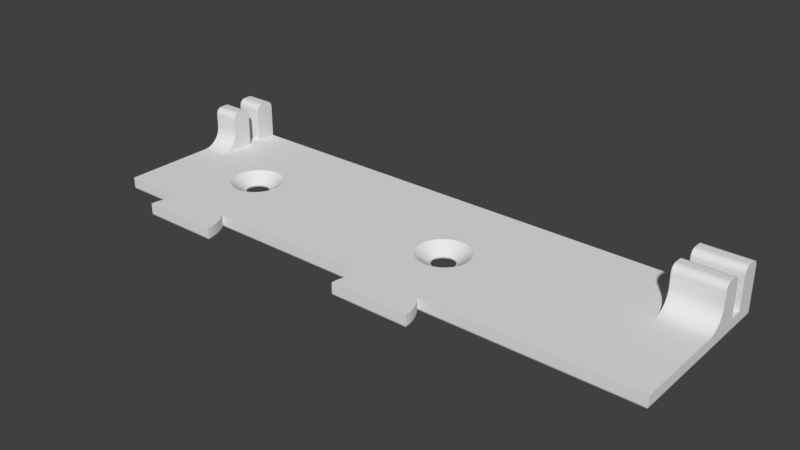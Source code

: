 # Source: arduino_support.blend  (saved by Blender 2.79.0; exported with 4.5.12 LTS)
import bpy
from mathutils import Matrix  # noqa: F401  (used for matrix-valued properties, if any)

bpy.ops.wm.read_factory_settings(use_empty=True)
scene = bpy.context.scene
scene.name = 'Scene'

# ---- collections
col_collection_20 = bpy.data.collections.new('Collection 20'); scene.collection.children.link(col_collection_20)

# ---- world
world_world = bpy.data.worlds.new('World'); scene.world = world_world
world_world.color = (0.05088, 0.05088, 0.05088)
world_world.use_sun_shadow = False
world_world.sun_shadow_jitter_overblur = 0.0
world_world.cycles.sampling_method = 'MANUAL'

# ---- meshes
me_startmodul = bpy.data.meshes.new('Startmodul')
me_startmodul.from_pydata([(51.65, 14.44, 0.5), (51.69, 14.36, 0.3706), (51.7, 14.0, 0.5), (51.72, 14.0, 0.3706), (51.69, 13.64, 0.3706), (51.78, 14.0, 0.25), (51.74, 13.63, 0.25), (51.87, 14.0, 0.1464), (51.83, 13.61, 0.1464), (51.98, 14.0, 0.06699), (51.94, 13.59, 0.06699), (52.11, 14.0, 0.01704), (52.07, 13.56, 0.01704), (52.25, 14.0, 0.0), (52.19, 13.48, 0.0), (51.57, 14.7, 0.3706), (51.48, 14.85, 0.5), (51.39, 15.01, 0.3706), (51.21, 15.21, 0.5), (51.15, 15.28, 0.3706), (50.85, 15.48, 0.5), (50.86, 15.49, 0.3706), (50.53, 15.64, 0.3706), (50.55, 15.69, 0.25), (50.19, 15.77, 0.25), (50.2, 15.86, 0.1464), (49.8, 15.86, 0.1464), (49.79, 15.97, 0.06699), (49.39, 15.88, 0.06699), (49.35, 16.01, 0.01704), (48.94, 15.83, 0.01704), (48.87, 15.95, 0.0), (48.59, 15.57, 0.01704), (48.45, 15.64, 0.0), (48.29, 15.24, 0.01704), (48.12, 15.24, 0.0), (48.07, 14.86, 0.01704), (47.88, 14.77, 0.0), (47.93, 14.44, 0.01704), (47.76, 14.26, 0.0), (47.89, 14.0, 0.01704), (47.76, 13.74, 0.0), (47.93, 13.56, 0.01704), (47.88, 13.23, 0.0), (48.07, 13.14, 0.01704), (48.12, 12.76, 0.0), (48.29, 12.76, 0.01704), (48.45, 12.36, 0.0), (48.59, 12.43, 0.01704), (48.87, 12.05, 0.0), (48.94, 12.17, 0.01704), (49.35, 11.99, 0.01704), (49.01, 12.29, 0.06699), (49.39, 12.12, 0.06699), (49.07, 12.38, 0.1464), (49.42, 12.23, 0.1464), (49.11, 12.46, 0.25), (49.45, 12.31, 0.25), (49.14, 12.51, 0.3706), (49.47, 12.36, 0.3706), (49.15, 12.52, 0.5), (49.56, 12.35, 0.5), (50.44, 15.65, 0.5), (50.18, 15.71, 0.3706), (49.81, 15.77, 0.25), (49.42, 15.77, 0.1464), (49.01, 15.71, 0.06699), (50.0, 15.7, 0.5), (49.82, 15.71, 0.3706), (49.45, 15.69, 0.25), (49.07, 15.62, 0.1464), (48.68, 15.47, 0.06699), (49.56, 15.65, 0.5), (49.47, 15.64, 0.3706), (49.11, 15.54, 0.25), (48.75, 15.39, 0.1464), (48.4, 15.16, 0.06699), (49.15, 15.48, 0.5), (49.14, 15.49, 0.3706), (48.81, 15.32, 0.25), (48.49, 15.1, 0.1464), (48.19, 14.81, 0.06699), (48.85, 15.28, 0.3706), (48.79, 15.21, 0.5), (48.61, 15.01, 0.3706), (48.52, 14.85, 0.5), (48.43, 14.7, 0.3706), (48.35, 14.44, 0.5), (48.31, 14.36, 0.3706), (48.29, 14.0, 0.5), (48.28, 14.0, 0.3706), (48.31, 13.64, 0.3706), (48.26, 13.63, 0.25), (48.38, 13.28, 0.25), (48.3, 13.24, 0.1464), (48.49, 12.9, 0.1464), (48.4, 12.84, 0.06699), (48.68, 12.53, 0.06699), (48.35, 13.56, 0.5), (48.43, 13.3, 0.3706), (48.56, 12.95, 0.25), (48.75, 12.61, 0.1464), (48.52, 13.15, 0.5), (48.61, 12.99, 0.3706), (48.81, 12.68, 0.25), (48.79, 12.79, 0.5), (48.85, 12.72, 0.3706), (49.82, 12.29, 0.3706), (50.0, 12.3, 0.5), (50.18, 12.29, 0.3706), (50.44, 12.35, 0.5), (50.53, 12.36, 0.3706), (50.85, 12.52, 0.5), (50.86, 12.51, 0.3706), (51.15, 12.72, 0.3706), (51.19, 12.68, 0.25), (51.44, 12.95, 0.25), (51.51, 12.9, 0.1464), (51.7, 13.24, 0.1464), (51.81, 13.19, 0.06699), (51.21, 12.79, 0.5), (51.39, 12.99, 0.3706), (51.62, 13.28, 0.25), (51.48, 13.15, 0.5), (51.57, 13.3, 0.3706), (51.65, 13.56, 0.5), (51.93, 13.14, 0.01704), (52.02, 12.99, 0.0), (51.71, 12.76, 0.01704), (51.73, 12.55, 0.0), (51.41, 12.43, 0.01704), (51.35, 12.19, 0.0), (51.06, 12.17, 0.01704), (50.89, 11.93, 0.0), (50.65, 11.99, 0.01704), (50.39, 11.78, 0.0), (50.22, 11.9, 0.01704), (49.87, 11.75, 0.0), (49.78, 11.9, 0.01704), (49.35, 11.84, 0.0), (49.35, 16.16, 0.0), (49.78, 16.1, 0.01704), (50.21, 15.97, 0.06699), (50.58, 15.77, 0.1464), (50.89, 15.54, 0.25), (49.87, 16.25, 0.0), (50.22, 16.1, 0.01704), (50.61, 15.88, 0.06699), (50.93, 15.62, 0.1464), (51.19, 15.32, 0.25), (50.39, 16.22, 0.0), (50.65, 16.01, 0.01704), (50.99, 15.71, 0.06699), (51.25, 15.39, 0.1464), (51.44, 15.05, 0.25), (50.89, 16.07, 0.0), (51.06, 15.83, 0.01704), (51.32, 15.47, 0.06699), (51.51, 15.1, 0.1464), (51.62, 14.72, 0.25), (51.35, 15.81, 0.0), (51.41, 15.57, 0.01704), (51.6, 15.16, 0.06699), (51.7, 14.76, 0.1464), (51.74, 14.37, 0.25), (51.73, 15.45, 0.0), (51.71, 15.24, 0.01704), (51.81, 14.81, 0.06699), (51.83, 14.39, 0.1464), (52.02, 15.01, 0.0), (51.93, 14.86, 0.01704), (51.94, 14.41, 0.06699), (52.19, 14.52, 0.0), (52.07, 14.44, 0.01704), (48.22, 14.0, 0.25), (48.26, 14.37, 0.25), (48.38, 14.72, 0.25), (48.56, 15.05, 0.25), (48.13, 14.0, 0.1464), (48.17, 14.39, 0.1464), (48.3, 14.76, 0.1464), (48.17, 13.61, 0.1464), (48.06, 13.59, 0.06699), (48.02, 14.0, 0.06699), (48.06, 14.41, 0.06699), (48.19, 13.19, 0.06699), (49.81, 12.23, 0.25), (50.19, 12.23, 0.25), (50.55, 12.31, 0.25), (50.89, 12.46, 0.25), (49.8, 12.14, 0.1464), (50.2, 12.14, 0.1464), (50.58, 12.23, 0.1464), (50.93, 12.38, 0.1464), (51.25, 12.61, 0.1464), (49.79, 12.03, 0.06699), (50.21, 12.03, 0.06699), (50.61, 12.12, 0.06699), (50.99, 12.29, 0.06699), (51.32, 12.53, 0.06699), (51.6, 12.84, 0.06699), (17.19, 14.52, 0.0), (17.26, 14.0, 0.0), (17.19, 13.48, 0.0), (17.02, 12.99, 0.0), (16.73, 12.55, 0.0), (16.35, 12.19, 0.0), (15.89, 11.93, 0.0), (15.39, 11.78, 0.0), (0.5, 0.5, 0.0), (14.87, 11.75, 0.0), (14.35, 11.84, 0.0), (13.87, 12.05, 0.0), (13.45, 12.36, 0.0), (13.12, 12.76, 0.0), (12.88, 13.23, 0.0), (12.76, 13.74, 0.0), (0.5, 24.5, 0.0), (12.76, 14.26, 0.0), (12.88, 14.77, 0.0), (13.12, 15.24, 0.0), (13.45, 15.64, 0.0), (13.87, 15.95, 0.0), (14.35, 16.16, 0.0), (11.84, 24.5, 0.0), (14.87, 16.25, 0.0), (18.16, 24.5, 0.0), (15.39, 16.22, 0.0), (15.89, 16.07, 0.0), (16.35, 15.81, 0.0), (16.73, 15.45, 0.0), (17.02, 15.01, 0.0), (46.84, 24.5, 0.0), (53.16, 24.5, 0.0), (84.5, 24.5, 0.0), (84.5, 0.5, 0.0), (53.69, 24.93, 0.0), (46.31, 24.93, 0.0), (54.17, 25.41, 0.0), (45.83, 25.41, 0.0), (54.58, 25.96, 0.0), (45.42, 25.96, 0.0), (54.92, 26.55, 0.0), (45.08, 26.55, 0.0), (55.19, 27.17, 0.0), (44.81, 27.17, 0.0), (55.37, 27.83, 0.0), (44.63, 27.83, 0.0), (55.48, 28.5, 0.0), (44.52, 28.5, 0.0), (18.69, 24.93, 0.0), (11.31, 24.93, 0.0), (19.17, 25.41, 0.0), (10.83, 25.41, 0.0), (19.58, 25.96, 0.0), (10.42, 25.96, 0.0), (19.92, 26.55, 0.0), (10.08, 26.55, 0.0), (20.19, 27.17, 0.0), (9.813, 27.17, 0.0), (20.37, 27.83, 0.0), (9.627, 27.83, 0.0), (20.48, 28.5, 0.0), (9.523, 28.5, 0.0), (16.65, 14.44, 0.5), (16.69, 14.36, 0.3706), (16.71, 14.0, 0.5), (16.72, 14.0, 0.3706), (16.69, 13.64, 0.3706), (16.78, 14.0, 0.25), (16.74, 13.63, 0.25), (16.87, 14.0, 0.1464), (16.83, 13.61, 0.1464), (16.98, 14.0, 0.06699), (16.94, 13.59, 0.06699), (17.11, 14.0, 0.01704), (17.07, 13.56, 0.01704), (16.57, 14.7, 0.3706), (16.48, 14.85, 0.5), (16.39, 15.01, 0.3706), (16.21, 15.21, 0.5), (16.15, 15.28, 0.3706), (15.85, 15.48, 0.5), (15.86, 15.49, 0.3706), (15.53, 15.64, 0.3706), (15.55, 15.69, 0.25), (15.19, 15.77, 0.25), (15.2, 15.86, 0.1464), (14.8, 15.86, 0.1464), (14.79, 15.97, 0.06699), (14.39, 15.88, 0.06699), (14.35, 16.01, 0.01704), (13.94, 15.83, 0.01704), (13.59, 15.57, 0.01704), (13.29, 15.24, 0.01704), (13.07, 14.86, 0.01704), (12.93, 14.44, 0.01704), (12.89, 14.0, 0.01704), (12.93, 13.56, 0.01704), (13.07, 13.14, 0.01704), (13.29, 12.76, 0.01704), (13.59, 12.43, 0.01704), (13.94, 12.17, 0.01704), (14.35, 11.99, 0.01704), (14.01, 12.29, 0.06699), (14.39, 12.12, 0.06699), (14.07, 12.38, 0.1464), (14.42, 12.23, 0.1464), (14.11, 12.46, 0.25), (14.45, 12.31, 0.25), (14.14, 12.51, 0.3706), (14.47, 12.36, 0.3706), (14.15, 12.52, 0.5), (14.56, 12.35, 0.5), (15.44, 15.65, 0.5), (15.18, 15.71, 0.3706), (14.81, 15.77, 0.25), (14.42, 15.77, 0.1464), (14.01, 15.71, 0.06699), (15.0, 15.7, 0.5), (14.82, 15.71, 0.3706), (14.45, 15.69, 0.25), (14.07, 15.62, 0.1464), (13.68, 15.47, 0.06699), (14.56, 15.65, 0.5), (14.47, 15.64, 0.3706), (14.11, 15.54, 0.25), (13.75, 15.39, 0.1464), (13.4, 15.16, 0.06699), (14.15, 15.48, 0.5), (14.14, 15.49, 0.3706), (13.81, 15.32, 0.25), (13.49, 15.1, 0.1464), (13.19, 14.81, 0.06699), (13.85, 15.28, 0.3706), (13.79, 15.21, 0.5), (13.61, 15.01, 0.3706), (13.52, 14.85, 0.5), (13.43, 14.7, 0.3706), (13.35, 14.44, 0.5), (13.31, 14.36, 0.3706), (13.3, 14.0, 0.5), (13.28, 14.0, 0.3706), (13.31, 13.64, 0.3706), (13.26, 13.63, 0.25), (13.38, 13.28, 0.25), (13.3, 13.24, 0.1464), (13.49, 12.9, 0.1464), (13.4, 12.84, 0.06699), (13.68, 12.53, 0.06699), (13.35, 13.56, 0.5), (13.43, 13.3, 0.3706), (13.56, 12.95, 0.25), (13.75, 12.61, 0.1464), (13.52, 13.15, 0.5), (13.61, 12.99, 0.3706), (13.81, 12.68, 0.25), (13.79, 12.79, 0.5), (13.85, 12.72, 0.3706), (14.82, 12.29, 0.3706), (15.0, 12.3, 0.5), (15.18, 12.29, 0.3706), (15.44, 12.35, 0.5), (15.53, 12.36, 0.3706), (15.85, 12.52, 0.5), (15.86, 12.51, 0.3706), (16.15, 12.72, 0.3706), (16.19, 12.68, 0.25), (16.44, 12.95, 0.25), (16.51, 12.9, 0.1464), (16.7, 13.24, 0.1464), (16.81, 13.19, 0.06699), (16.21, 12.79, 0.5), (16.39, 12.99, 0.3706), (16.62, 13.28, 0.25), (16.48, 13.15, 0.5), (16.57, 13.3, 0.3706), (16.65, 13.56, 0.5), (16.93, 13.14, 0.01704), (16.71, 12.76, 0.01704), (16.41, 12.43, 0.01704), (16.06, 12.17, 0.01704), (15.65, 11.99, 0.01704), (15.22, 11.9, 0.01704), (14.78, 11.9, 0.01704), (14.78, 16.1, 0.01704), (15.21, 15.97, 0.06699), (15.58, 15.77, 0.1464), (15.89, 15.54, 0.25), (15.22, 16.1, 0.01704), (15.61, 15.88, 0.06699), (15.93, 15.62, 0.1464), (16.19, 15.32, 0.25), (15.65, 16.01, 0.01704), (15.99, 15.71, 0.06699), (16.25, 15.39, 0.1464), (16.44, 15.05, 0.25), (16.06, 15.83, 0.01704), (16.32, 15.47, 0.06699), (16.51, 15.1, 0.1464), (16.62, 14.72, 0.25), (16.41, 15.57, 0.01704), (16.6, 15.16, 0.06699), (16.7, 14.76, 0.1464), (16.74, 14.37, 0.25), (16.71, 15.24, 0.01704), (16.81, 14.81, 0.06699), (16.83, 14.39, 0.1464), (16.93, 14.86, 0.01704), (16.94, 14.41, 0.06699), (17.07, 14.44, 0.01704), (13.22, 14.0, 0.25), (13.26, 14.37, 0.25), (13.38, 14.72, 0.25), (13.56, 15.05, 0.25), (13.13, 14.0, 0.1464), (13.17, 14.39, 0.1464), (13.3, 14.76, 0.1464), (13.17, 13.61, 0.1464), (13.06, 13.59, 0.06699), (13.02, 14.0, 0.06699), (13.06, 14.41, 0.06699), (13.19, 13.19, 0.06699), (14.81, 12.23, 0.25), (15.19, 12.23, 0.25), (15.55, 12.31, 0.25), (15.89, 12.46, 0.25), (14.8, 12.14, 0.1464), (15.2, 12.14, 0.1464), (15.58, 12.23, 0.1464), (15.93, 12.38, 0.1464), (16.25, 12.61, 0.1464), (14.79, 12.03, 0.06699), (15.21, 12.03, 0.06699), (15.61, 12.12, 0.06699), (15.99, 12.29, 0.06699), (16.32, 12.53, 0.06699), (16.6, 12.84, 0.06699), (46.83, 24.5, 9.39e-06), (33.8, 24.63, 0.01704), (36.41, 24.63, 0.01704), (36.41, 24.75, 0.06699), (39.02, 24.75, 0.06699), (39.02, 24.85, 0.1464), (41.62, 24.85, 0.1464), (41.62, 24.93, 0.25), (44.23, 24.93, 0.25), (44.23, 24.98, 0.3706), (45.61, 24.96, 0.3127), (45.57, 24.98, 0.3674), (45.55, 24.99, 0.398), (45.54, 25.0, 0.4307), (41.62, 24.98, 0.3706), (39.02, 24.98, 0.3706), (39.02, 24.93, 0.25), (36.41, 24.93, 0.25), (36.41, 24.85, 0.1464), (33.8, 24.85, 0.1464), (33.8, 24.75, 0.06699), (31.2, 24.75, 0.06699), (31.2, 24.63, 0.01704), (28.59, 24.63, 0.01704), (25.98, 24.63, 0.01704), (23.38, 24.63, 0.01704), (25.98, 24.75, 0.06699), (23.38, 24.75, 0.06699), (25.98, 24.85, 0.1464), (23.38, 24.85, 0.1464), (25.98, 24.93, 0.25), (23.38, 24.93, 0.25), (25.98, 24.98, 0.3706), (23.38, 24.98, 0.3706), (19.45, 24.99, 0.398), (20.77, 24.98, 0.3706), (19.43, 24.98, 0.3674), (19.39, 24.96, 0.3127), (20.77, 24.93, 0.25), (19.34, 24.94, 0.2654), (19.22, 24.89, 0.1893), (20.77, 24.85, 0.1464), (19.08, 24.83, 0.125), (20.77, 24.75, 0.06699), (18.9, 24.76, 0.07209), (18.68, 24.68, 0.03297), (20.77, 24.63, 0.01704), (18.44, 24.59, 0.008665), (18.17, 24.5, 9.39e-06), (19.46, 25.0, 0.4307), (31.2, 24.98, 0.3706), (28.59, 24.98, 0.3706), (28.59, 24.93, 0.25), (19.47, 25.0, 0.4648), (45.53, 25.0, 0.4648), (19.47, 25.0, 0.5), (45.53, 25.0, 0.5), (45.66, 24.94, 0.2654), (45.78, 24.89, 0.1893), (44.23, 24.85, 0.1464), (45.92, 24.83, 0.125), (44.23, 24.75, 0.06699), (46.1, 24.76, 0.07209), (46.32, 24.68, 0.03297), (44.23, 24.63, 0.01704), (46.56, 24.59, 0.008665), (28.59, 24.75, 0.06699), (28.59, 24.85, 0.1464), (39.02, 24.63, 0.01704), (41.62, 24.63, 0.01704), (41.62, 24.75, 0.06699), (31.2, 24.85, 0.1464), (33.8, 24.93, 0.25), (36.41, 24.98, 0.3706), (31.2, 24.93, 0.25), (33.8, 24.98, 0.3706), (18.84, 24.89, 0.01704), (18.92, 24.8, 0.06699), (19.46, 25.37, 0.06699), (19.54, 25.31, 0.1464), (20.0, 25.96, 0.1464), (20.07, 25.92, 0.25), (20.44, 26.64, 0.25), (20.49, 26.62, 0.3706), (20.76, 27.39, 0.3706), (20.61, 26.86, 0.5), (20.82, 27.55, 0.5), (20.93, 28.19, 0.3706), (20.96, 28.27, 0.5), (20.99, 28.99, 0.383), (21.0, 29.0, 0.4406), (19.37, 25.45, 0.01704), (19.91, 26.01, 0.06699), (20.37, 26.67, 0.1464), (20.71, 27.4, 0.25), (19.81, 26.08, 0.01704), (20.27, 26.71, 0.06699), (20.64, 27.42, 0.1464), (20.88, 28.19, 0.25), (20.97, 28.97, 0.3279), (20.16, 26.76, 0.01704), (20.54, 27.45, 0.06699), (20.8, 28.2, 0.1464), (20.89, 28.89, 0.1881), (20.95, 28.95, 0.2769), (20.42, 27.48, 0.01704), (20.7, 28.22, 0.06699), (20.82, 28.82, 0.1177), (20.58, 28.23, 0.01704), (20.66, 28.67, 0.02869), (20.74, 28.75, 0.06507), (20.48, 28.5, 9.903e-06), (21.0, 29.0, 0.5), (20.3, 26.19, 0.5), (20.11, 25.89, 0.3706), (19.6, 25.26, 0.25), (19.92, 25.57, 0.5), (19.64, 25.22, 0.3706), (14.69, 28.63, 0.01704), (17.53, 28.63, 0.01704), (17.53, 28.75, 0.06699), (20.38, 28.75, 0.06699), (17.53, 28.85, 0.1464), (14.69, 28.75, 0.06699), (14.69, 28.85, 0.1464), (11.84, 28.75, 0.06699), (11.84, 28.85, 0.1464), (9.18, 28.82, 0.1177), (9.11, 28.89, 0.1881), (11.84, 28.63, 0.01704), (9.519, 28.5, 9.903e-06), (9.343, 28.67, 0.02869), (9.259, 28.75, 0.06507), (11.84, 28.93, 0.25), (9.053, 28.95, 0.2769), (9.031, 28.97, 0.3279), (11.84, 28.98, 0.3706), (9.014, 28.99, 0.383), (9.004, 29.0, 0.4406), (9.0, 29.0, 0.5), (14.69, 28.98, 0.3706), (17.53, 28.98, 0.3706), (20.38, 28.98, 0.3706), (20.38, 28.93, 0.25), (17.53, 28.93, 0.25), (14.69, 28.93, 0.25), (20.38, 28.85, 0.1464), (20.38, 28.63, 0.01704), (9.423, 28.23, 0.01704), (9.304, 28.22, 0.06699), (9.201, 28.2, 0.1464), (9.122, 28.19, 0.25), (9.073, 28.19, 0.3706), (9.044, 28.27, 0.5), (9.177, 27.55, 0.5), (9.239, 27.39, 0.3706), (9.395, 26.86, 0.5), (9.512, 26.62, 0.3706), (9.696, 26.19, 0.5), (9.888, 25.89, 0.3706), (10.08, 25.57, 0.5), (10.36, 25.22, 0.3706), (10.53, 25.0, 0.5), (10.53, 25.0, 0.4648), (10.54, 25.0, 0.4307), (10.55, 24.99, 0.398), (10.57, 24.98, 0.3674), (10.61, 24.96, 0.3127), (10.4, 25.26, 0.25), (10.66, 24.94, 0.2654), (10.78, 24.89, 0.1893), (10.46, 25.31, 0.1464), (10.92, 24.83, 0.125), (10.54, 25.37, 0.06699), (11.08, 24.8, 0.06699), (10.63, 25.45, 0.01704), (11.16, 24.89, 0.01704), (9.579, 27.48, 0.01704), (9.837, 26.76, 0.01704), (10.19, 26.08, 0.01704), (11.83, 24.5, 9.39e-06), (11.56, 24.59, 0.008665), (11.32, 24.68, 0.03297), (11.1, 24.76, 0.07209), (9.463, 27.45, 0.06699), (9.726, 26.71, 0.06699), (10.09, 26.01, 0.06699), (9.364, 27.42, 0.1464), (9.631, 26.67, 0.1464), (9.999, 25.96, 0.1464), (9.287, 27.4, 0.25), (9.558, 26.64, 0.25), (9.931, 25.92, 0.25), (5.303, 24.63, 0.01704), (7.954, 24.63, 0.01704), (7.954, 24.75, 0.06699), (10.61, 24.75, 0.06699), (2.651, 24.63, 0.01704), (0.4025, 24.6, 0.009607), (0.3087, 24.69, 0.03806), (2.651, 24.75, 0.06699), (0.2222, 24.78, 0.08427), (2.651, 24.85, 0.1464), (0.1464, 24.85, 0.1464), (0.08427, 24.92, 0.2222), (2.651, 24.93, 0.25), (0.03806, 24.96, 0.3087), (2.651, 24.98, 0.3706), (0.009607, 24.99, 0.4025), (5.303, 24.98, 0.3706), (7.954, 24.98, 0.3706), (0.002408, 25.0, 0.451), (0.0, 25.0, 0.5), (7.954, 24.93, 0.25), (5.303, 24.93, 0.25), (5.303, 24.85, 0.1464), (10.61, 24.93, 0.25), (10.61, 24.85, 0.1464), (7.954, 24.85, 0.1464), (10.61, 24.63, 0.01704), (5.303, 24.75, 0.06699), (0.0, 0.0, 0.5), (0.002408, 0.002408, 0.451), (0.01704, 11.11, 0.3706), (0.01704, 8.333, 0.3706), (0.06699, 8.333, 0.25), (0.06699, 5.556, 0.25), (0.1464, 5.556, 0.1464), (0.1464, 2.778, 0.1464), (0.25, 2.778, 0.06699), (0.2222, 0.2222, 0.08427), (0.3087, 0.3087, 0.03806), (0.3706, 2.778, 0.01704), (0.4025, 0.4025, 0.009607), (0.3706, 5.556, 0.01704), (0.3706, 8.333, 0.01704), (0.25, 8.333, 0.06699), (0.25, 11.11, 0.06699), (0.1464, 11.11, 0.1464), (0.1464, 13.89, 0.1464), (0.06699, 13.89, 0.25), (0.06699, 16.67, 0.25), (0.01704, 16.67, 0.3706), (0.01704, 19.44, 0.3706), (0.01704, 22.22, 0.3706), (0.06699, 22.22, 0.25), (0.06699, 19.44, 0.25), (0.1464, 19.44, 0.1464), (0.1464, 16.67, 0.1464), (0.25, 16.67, 0.06699), (0.25, 13.89, 0.06699), (0.3706, 13.89, 0.01704), (0.3706, 11.11, 0.01704), (0.1464, 22.22, 0.1464), (0.25, 19.44, 0.06699), (0.3706, 16.67, 0.01704), (0.25, 22.22, 0.06699), (0.3706, 22.22, 0.01704), (0.3706, 19.44, 0.01704), (0.1464, 0.1464, 0.1464), (0.08427, 0.08427, 0.2222), (0.06699, 2.778, 0.25), (0.03806, 0.03806, 0.3087), (0.01704, 2.778, 0.3706), (0.009607, 0.009607, 0.4025), (0.01704, 13.89, 0.3706), (0.06699, 11.11, 0.25), (0.01704, 5.556, 0.3706), (0.1464, 8.333, 0.1464), (0.25, 5.556, 0.06699), (86.0, 0.0, 0.5), (86.0, 0.002408, 0.451), (46.61, 0.01704, 0.3706), (49.35, 0.01704, 0.3706), (49.35, 0.06699, 0.25), (52.1, 0.06699, 0.25), (52.1, 0.1464, 0.1464), (54.84, 0.1464, 0.1464), (54.84, 0.25, 0.06699), (57.58, 0.25, 0.06699), (57.58, 0.3706, 0.01704), (60.32, 0.3706, 0.01704), (63.06, 0.3706, 0.01704), (65.81, 0.3706, 0.01704), (63.06, 0.25, 0.06699), (65.81, 0.25, 0.06699), (63.06, 0.1464, 0.1464), (65.81, 0.1464, 0.1464), (63.06, 0.06699, 0.25), (65.81, 0.06699, 0.25), (63.06, 0.01704, 0.3706), (65.81, 0.01704, 0.3706), (68.55, 0.01704, 0.3706), (71.29, 0.01704, 0.3706), (71.29, 0.06699, 0.25), (74.03, 0.06699, 0.25), (74.03, 0.1464, 0.1464), (76.77, 0.1464, 0.1464), (76.77, 0.25, 0.06699), (79.52, 0.25, 0.06699), (79.52, 0.3706, 0.01704), (82.26, 0.3706, 0.01704), (85.6, 0.4025, 0.009607), (2.742, 0.01704, 0.3706), (5.484, 0.01704, 0.3706), (8.226, 0.01704, 0.3706), (8.226, 0.06699, 0.25), (10.97, 0.06699, 0.25), (10.97, 0.1464, 0.1464), (13.71, 0.1464, 0.1464), (13.71, 0.25, 0.06699), (16.45, 0.25, 0.06699), (16.45, 0.3706, 0.01704), (19.19, 0.3706, 0.01704), (21.94, 0.3706, 0.01704), (24.68, 0.3706, 0.01704), (21.94, 0.25, 0.06699), (24.68, 0.25, 0.06699), (21.94, 0.1464, 0.1464), (24.68, 0.1464, 0.1464), (21.94, 0.06699, 0.25), (24.68, 0.06699, 0.25), (21.94, 0.01704, 0.3706), (24.68, 0.01704, 0.3706), (27.42, 0.01704, 0.3706), (30.16, 0.01704, 0.3706), (30.16, 0.06699, 0.25), (32.9, 0.06699, 0.25), (32.9, 0.1464, 0.1464), (35.65, 0.1464, 0.1464), (35.65, 0.25, 0.06699), (38.39, 0.25, 0.06699), (38.39, 0.3706, 0.01704), (41.13, 0.3706, 0.01704), (43.87, 0.3706, 0.01704), (46.61, 0.3706, 0.01704), (43.87, 0.25, 0.06699), (46.61, 0.25, 0.06699), (43.87, 0.1464, 0.1464), (46.61, 0.1464, 0.1464), (43.87, 0.06699, 0.25), (46.61, 0.06699, 0.25), (43.87, 0.01704, 0.3706), (2.742, 0.06699, 0.25), (2.742, 0.1464, 0.1464), (2.742, 0.25, 0.06699), (2.742, 0.3706, 0.01704), (5.484, 0.3706, 0.01704), (8.226, 0.3706, 0.01704), (5.484, 0.25, 0.06699), (8.226, 0.25, 0.06699), (5.484, 0.1464, 0.1464), (8.226, 0.1464, 0.1464), (5.484, 0.06699, 0.25), (27.42, 0.3706, 0.01704), (84.69, 0.3087, 0.03806), (82.26, 0.25, 0.06699), (79.52, 0.1464, 0.1464), (76.77, 0.06699, 0.25), (74.03, 0.01704, 0.3706), (85.78, 0.2222, 0.08427), (82.26, 0.1464, 0.1464), (79.52, 0.06699, 0.25), (76.77, 0.01704, 0.3706), (85.85, 0.1464, 0.1464), (85.92, 0.08427, 0.2222), (82.26, 0.06699, 0.25), (85.96, 0.03806, 0.3087), (82.26, 0.01704, 0.3706), (85.99, 0.009607, 0.4025), (10.97, 0.01704, 0.3706), (13.71, 0.01704, 0.3706), (16.45, 0.01704, 0.3706), (16.45, 0.06699, 0.25), (19.19, 0.06699, 0.25), (19.19, 0.1464, 0.1464), (13.71, 0.06699, 0.25), (19.19, 0.01704, 0.3706), (27.42, 0.06699, 0.25), (27.42, 0.1464, 0.1464), (27.42, 0.25, 0.06699), (32.9, 0.01704, 0.3706), (35.65, 0.01704, 0.3706), (38.39, 0.01704, 0.3706), (38.39, 0.06699, 0.25), (41.13, 0.06699, 0.25), (41.13, 0.1464, 0.1464), (35.65, 0.06699, 0.25), (41.13, 0.01704, 0.3706), (52.1, 0.01704, 0.3706), (54.84, 0.01704, 0.3706), (57.58, 0.01704, 0.3706), (57.58, 0.06699, 0.25), (60.32, 0.06699, 0.25), (60.32, 0.1464, 0.1464), (54.84, 0.06699, 0.25), (60.32, 0.01704, 0.3706), (68.55, 0.06699, 0.25), (68.55, 0.1464, 0.1464), (68.55, 0.25, 0.06699), (68.55, 0.3706, 0.01704), (79.52, 0.01704, 0.3706), (16.45, 0.1464, 0.1464), (30.16, 0.1464, 0.1464), (32.9, 0.25, 0.06699), (35.65, 0.3706, 0.01704), (38.39, 0.1464, 0.1464), (49.35, 0.1464, 0.1464), (49.35, 0.25, 0.06699), (49.35, 0.3706, 0.01704), (57.58, 0.1464, 0.1464), (71.29, 0.1464, 0.1464), (74.03, 0.25, 0.06699), (76.77, 0.3706, 0.01704), (10.97, 0.25, 0.06699), (10.97, 0.3706, 0.01704), (19.19, 0.25, 0.06699), (30.16, 0.25, 0.06699), (30.16, 0.3706, 0.01704), (41.13, 0.25, 0.06699), (52.1, 0.25, 0.06699), (54.84, 0.3706, 0.01704), (60.32, 0.25, 0.06699), (71.29, 0.25, 0.06699), (71.29, 0.3706, 0.01704), (13.71, 0.3706, 0.01704), (32.9, 0.3706, 0.01704), (52.1, 0.3706, 0.01704), (74.03, 0.3706, 0.01704), (86.0, 25.0, 0.5), (86.0, 25.0, 0.451), (85.98, 13.89, 0.3706), (85.98, 16.67, 0.3706), (85.93, 16.67, 0.25), (85.93, 19.44, 0.25), (85.85, 19.44, 0.1464), (85.85, 22.22, 0.1464), (85.75, 22.22, 0.06699), (85.78, 24.78, 0.08427), (85.69, 24.69, 0.03806), (85.63, 22.22, 0.01704), (85.6, 24.6, 0.009607), (85.63, 19.44, 0.01704), (85.63, 16.67, 0.01704), (85.75, 16.67, 0.06699), (85.75, 13.89, 0.06699), (85.85, 13.89, 0.1464), (85.85, 11.11, 0.1464), (85.93, 11.11, 0.25), (85.93, 8.333, 0.25), (85.98, 8.333, 0.3706), (85.98, 5.556, 0.3706), (85.98, 2.778, 0.3706), (85.93, 2.778, 0.25), (85.93, 5.556, 0.25), (85.85, 5.556, 0.1464), (85.85, 8.333, 0.1464), (85.75, 8.333, 0.06699), (85.75, 11.11, 0.06699), (85.63, 11.11, 0.01704), (85.63, 13.89, 0.01704), (85.85, 2.778, 0.1464), (85.75, 5.556, 0.06699), (85.63, 8.333, 0.01704), (85.75, 2.778, 0.06699), (85.63, 2.778, 0.01704), (85.63, 5.556, 0.01704), (85.85, 24.85, 0.1464), (85.92, 24.92, 0.2222), (85.93, 22.22, 0.25), (85.96, 24.96, 0.3087), (85.98, 22.22, 0.3706), (85.99, 24.99, 0.4025), (85.98, 11.11, 0.3706), (85.93, 13.89, 0.25), (85.98, 19.44, 0.3706), (85.85, 16.67, 0.1464), (85.75, 19.44, 0.06699), (54.47, 25.0, 0.5), (54.47, 25.0, 0.4648), (54.46, 25.0, 0.4307), (66.43, 24.98, 0.3706), (63.77, 24.98, 0.3706), (63.77, 24.93, 0.25), (61.12, 24.93, 0.25), (61.12, 24.85, 0.1464), (58.47, 24.85, 0.1464), (58.47, 24.75, 0.06699), (55.82, 24.75, 0.06699), (55.82, 24.63, 0.01704), (53.68, 24.68, 0.03297), (53.44, 24.59, 0.008665), (53.17, 24.5, 9.39e-06), (58.47, 24.63, 0.01704), (61.12, 24.63, 0.01704), (61.12, 24.75, 0.06699), (63.77, 24.75, 0.06699), (63.77, 24.85, 0.1464), (66.43, 24.85, 0.1464), (66.43, 24.93, 0.25), (69.08, 24.93, 0.25), (69.08, 24.98, 0.3706), (71.73, 24.98, 0.3706), (74.39, 24.98, 0.3706), (77.04, 24.98, 0.3706), (74.39, 24.93, 0.25), (77.04, 24.93, 0.25), (74.39, 24.85, 0.1464), (77.04, 24.85, 0.1464), (74.39, 24.75, 0.06699), (77.04, 24.75, 0.06699), (74.39, 24.63, 0.01704), (77.04, 24.63, 0.01704), (79.69, 24.63, 0.01704), (82.35, 24.63, 0.01704), (82.35, 24.75, 0.06699), (82.35, 24.85, 0.1464), (82.35, 24.93, 0.25), (82.35, 24.98, 0.3706), (79.69, 24.98, 0.3706), (53.9, 24.76, 0.07209), (54.08, 24.83, 0.125), (55.82, 24.85, 0.1464), (54.22, 24.89, 0.1893), (55.82, 24.93, 0.25), (54.34, 24.94, 0.2654), (54.39, 24.96, 0.3127), (55.82, 24.98, 0.3706), (54.43, 24.98, 0.3674), (54.45, 24.99, 0.398), (61.12, 24.98, 0.3706), (58.47, 24.98, 0.3706), (58.47, 24.93, 0.25), (79.69, 24.93, 0.25), (79.69, 24.85, 0.1464), (79.69, 24.75, 0.06699), (71.73, 24.93, 0.25), (71.73, 24.85, 0.1464), (71.73, 24.75, 0.06699), (71.73, 24.63, 0.01704), (69.08, 24.85, 0.1464), (66.43, 24.75, 0.06699), (63.77, 24.63, 0.01704), (69.08, 24.75, 0.06699), (69.08, 24.63, 0.01704), (66.43, 24.63, 0.01704), (56.0, 29.0, 0.5), (55.96, 28.27, 0.5), (56.0, 29.0, 0.4406), (55.99, 28.99, 0.383), (55.93, 28.19, 0.3706), (55.97, 28.97, 0.3279), (55.88, 28.19, 0.25), (55.95, 28.95, 0.2769), (55.89, 28.89, 0.1881), (55.8, 28.2, 0.1464), (55.82, 28.82, 0.1177), (55.7, 28.22, 0.06699), (55.74, 28.75, 0.06507), (55.66, 28.67, 0.02869), (55.58, 28.23, 0.01704), (55.48, 28.5, 9.903e-06), (55.82, 27.55, 0.5), (55.76, 27.39, 0.3706), (55.71, 27.4, 0.25), (55.44, 26.64, 0.25), (55.37, 26.67, 0.1464), (55.0, 25.96, 0.1464), (54.91, 26.01, 0.06699), (54.46, 25.37, 0.06699), (54.37, 25.45, 0.01704), (53.84, 24.89, 0.01704), (55.61, 26.86, 0.5), (55.49, 26.62, 0.3706), (55.07, 25.92, 0.25), (54.54, 25.31, 0.1464), (53.92, 24.8, 0.06699), (55.3, 26.19, 0.5), (55.11, 25.89, 0.3706), (54.6, 25.26, 0.25), (54.92, 25.57, 0.5), (54.64, 25.22, 0.3706), (54.81, 26.08, 0.01704), (55.27, 26.71, 0.06699), (55.64, 27.42, 0.1464), (55.16, 26.76, 0.01704), (55.54, 27.45, 0.06699), (55.42, 27.48, 0.01704), (44.0, 29.0, 0.5), (44.0, 29.0, 0.4406), (48.8, 28.98, 0.3706), (46.4, 28.98, 0.3706), (46.4, 28.93, 0.25), (44.03, 28.97, 0.3279), (44.05, 28.95, 0.2769), (44.11, 28.89, 0.1881), (46.4, 28.85, 0.1464), (44.18, 28.82, 0.1177), (46.4, 28.75, 0.06699), (44.26, 28.75, 0.06507), (44.34, 28.67, 0.02869), (46.4, 28.63, 0.01704), (44.52, 28.5, 9.903e-06), (48.8, 28.63, 0.01704), (51.2, 28.63, 0.01704), (51.2, 28.75, 0.06699), (53.6, 28.75, 0.06699), (53.6, 28.85, 0.1464), (53.6, 28.93, 0.25), (53.6, 28.98, 0.3706), (51.2, 28.98, 0.3706), (48.8, 28.93, 0.25), (53.6, 28.63, 0.01704), (44.01, 28.99, 0.383), (51.2, 28.93, 0.25), (51.2, 28.85, 0.1464), (48.8, 28.85, 0.1464), (48.8, 28.75, 0.06699), (45.36, 25.22, 0.3706), (45.08, 25.57, 0.5), (44.89, 25.89, 0.3706), (44.7, 26.19, 0.5), (44.51, 26.62, 0.3706), (44.39, 26.86, 0.5), (44.24, 27.39, 0.3706), (44.18, 27.55, 0.5), (44.07, 28.19, 0.3706), (44.04, 28.27, 0.5), (44.12, 28.19, 0.25), (44.2, 28.2, 0.1464), (44.3, 28.22, 0.06699), (44.42, 28.23, 0.01704), (44.58, 27.48, 0.01704), (44.84, 26.76, 0.01704), (45.19, 26.08, 0.01704), (45.63, 25.45, 0.01704), (46.16, 24.89, 0.01704), (46.08, 24.8, 0.06699), (45.54, 25.37, 0.06699), (45.09, 26.01, 0.06699), (44.73, 26.71, 0.06699), (44.46, 27.45, 0.06699), (45.46, 25.31, 0.1464), (45.0, 25.96, 0.1464), (44.63, 26.67, 0.1464), (44.36, 27.42, 0.1464), (45.4, 25.26, 0.25), (44.93, 25.92, 0.25), (44.56, 26.64, 0.25), (44.29, 27.4, 0.25), (86.0, 25.0, 2.0), (54.47, 25.0, 2.0), (54.92, 25.57, 2.0), (55.3, 26.19, 2.0), (55.61, 26.86, 2.0), (55.82, 27.55, 2.0), (55.96, 28.27, 2.0), (56.0, 29.0, 2.0), (44.0, 29.0, 2.0), (44.04, 28.27, 2.0), (44.18, 27.55, 2.0), (44.39, 26.86, 2.0), (44.7, 26.19, 2.0), (45.08, 25.57, 2.0), (45.53, 25.0, 2.0), (19.47, 25.0, 2.0), (18.84, 13.3, 2.0), (18.91, 14.0, 2.0), (18.84, 14.7, 2.0), (18.66, 12.63, 2.0), (18.35, 12.0, 2.0), (17.94, 11.43, 2.0), (17.43, 10.95, 2.0), (16.85, 10.56, 2.0), (16.21, 10.29, 2.0), (15.52, 10.13, 2.0), (14.82, 10.1, 2.0), (14.13, 10.19, 2.0), (13.47, 10.41, 2.0), (12.85, 10.74, 2.0), (12.3, 11.18, 2.0), (11.84, 11.7, 2.0), (11.48, 12.31, 2.0), (11.24, 12.96, 2.0), (11.11, 13.65, 2.0), (11.11, 14.35, 2.0), (11.24, 15.04, 2.0), (11.48, 15.69, 2.0), (11.84, 16.3, 2.0), (12.3, 16.82, 2.0), (12.85, 17.26, 2.0), (13.47, 17.59, 2.0), (14.13, 17.81, 2.0), (14.82, 17.9, 2.0), (15.52, 17.87, 2.0), (16.21, 17.71, 2.0), (16.85, 17.44, 2.0), (17.43, 17.05, 2.0), (17.94, 16.57, 2.0), (18.35, 16.0, 2.0), (18.66, 15.37, 2.0), (53.84, 14.7, 2.0), (53.9, 14.0, 2.0), (86.0, 11.0, 2.0), (53.84, 13.3, 2.0), (79.0, 11.0, 2.0), (53.66, 12.63, 2.0), (53.35, 12.0, 2.0), (52.94, 11.43, 2.0), (52.43, 10.95, 2.0), (51.85, 10.56, 2.0), (51.21, 10.29, 2.0), (50.52, 10.13, 2.0), (79.0, 5.0, 2.0), (49.82, 10.1, 2.0), (49.13, 10.19, 2.0), (48.47, 10.41, 2.0), (4.0, 5.0, 2.0), (79.0, 3.0, 2.0), (86.0, 3.0, 2.0), (47.85, 10.74, 2.0), (47.3, 11.18, 2.0), (46.84, 11.7, 2.0), (46.48, 12.31, 2.0), (46.24, 12.96, 2.0), (46.11, 13.65, 2.0), (46.11, 14.35, 2.0), (46.24, 15.04, 2.0), (46.48, 15.69, 2.0), (46.84, 16.3, 2.0), (47.3, 16.82, 2.0), (47.85, 17.26, 2.0), (10.53, 25.0, 2.0), (0.0, 25.0, 2.0), (0.0, 11.0, 2.0), (4.0, 11.0, 2.0), (48.47, 17.59, 2.0), (49.13, 17.81, 2.0), (49.82, 17.9, 2.0), (50.52, 17.87, 2.0), (51.21, 17.71, 2.0), (51.85, 17.44, 2.0), (52.43, 17.05, 2.0), (52.94, 16.57, 2.0), (53.35, 16.0, 2.0), (86.0, 5.0, 2.0), (53.66, 15.37, 2.0), (4.0, 3.0, 2.0), (0.0, 5.0, 2.0), (0.0, 3.0, 2.0), (4.0, 0.0, 2.0), (79.0, 0.0, 2.0), (86.0, 0.0, 2.0), (10.08, 25.57, 2.0), (19.92, 25.57, 2.0), (9.696, 26.19, 2.0), (20.3, 26.19, 2.0), (9.395, 26.86, 2.0), (20.61, 26.86, 2.0), (9.177, 27.55, 2.0), (20.82, 27.55, 2.0), (9.044, 28.27, 2.0), (20.96, 28.27, 2.0), (9.0, 29.0, 2.0), (21.0, 29.0, 2.0), (86.0, 8.0, 7.0), (79.0, 8.0, 7.0), (82.5, 7.966, 7.259), (79.0, 7.966, 7.259), (82.5, 7.866, 7.5), (79.0, 7.866, 7.5), (82.5, 7.707, 7.707), (79.0, 7.707, 7.707), (82.5, 7.5, 7.866), (79.0, 7.5, 7.866), (82.5, 7.259, 7.966), (79.0, 7.259, 7.966), (79.0, 7.0, 8.0), (86.0, 7.0, 8.0), (86.0, 7.259, 7.966), (86.0, 7.5, 7.866), (86.0, 7.707, 7.707), (86.0, 7.866, 7.5), (86.0, 7.966, 7.259), (86.0, 6.0, 8.0), (86.0, 5.0, 7.0), (86.0, 5.034, 7.259), (86.0, 5.134, 7.5), (86.0, 5.293, 7.707), (86.0, 5.5, 7.866), (86.0, 5.741, 7.966), (86.0, 8.046, 4.479), (86.0, 8.0, 5.0), (86.0, 10.48, 2.046), (86.0, 9.974, 2.181), (86.0, 9.5, 2.402), (86.0, 9.072, 2.702), (86.0, 8.702, 3.072), (86.0, 8.402, 3.5), (86.0, 8.181, 3.974), (79.0, 6.0, 8.0), (79.0, 5.0, 7.0), (82.5, 5.034, 7.259), (82.5, 5.134, 7.5), (82.5, 5.293, 7.707), (82.5, 5.5, 7.866), (82.5, 5.741, 7.966), (79.0, 5.741, 7.966), (79.0, 5.5, 7.866), (79.0, 5.293, 7.707), (79.0, 5.134, 7.5), (79.0, 5.034, 7.259), (86.0, 3.0, 7.0), (79.0, 3.0, 7.0), (82.5, 2.966, 7.259), (79.0, 2.966, 7.259), (82.5, 2.866, 7.5), (79.0, 2.866, 7.5), (82.5, 2.707, 7.707), (79.0, 2.707, 7.707), (82.5, 2.5, 7.866), (79.0, 2.5, 7.866), (82.5, 2.259, 7.966), (79.0, 2.259, 7.966), (79.0, 2.0, 8.0), (86.0, 2.0, 8.0), (86.0, 2.259, 7.966), (86.0, 2.5, 7.866), (86.0, 2.707, 7.707), (86.0, 2.866, 7.5), (86.0, 2.966, 7.259), (86.0, 1.0, 8.0), (79.0, 1.0, 8.0), (79.0, 0.0, 7.0), (79.0, 0.7412, 7.966), (79.0, 0.5, 7.866), (79.0, 0.2929, 7.707), (79.0, 0.134, 7.5), (79.0, 0.03407, 7.259), (86.0, 0.0, 7.0), (80.29, 0.03407, 7.259), (86.0, 0.03407, 7.259), (80.29, 0.134, 7.5), (86.0, 0.134, 7.5), (80.29, 0.2929, 7.707), (86.0, 0.2929, 7.707), (80.29, 0.5, 7.866), (86.0, 0.5, 7.866), (80.29, 0.7412, 7.966), (86.0, 0.7412, 7.966), (0.0, 0.0, 7.0), (4.0, 0.0, 7.0), (4.0, 1.0, 8.0), (0.0, 1.0, 8.0), (1.5, 0.7412, 7.966), (0.0, 0.7412, 7.966), (1.5, 0.5, 7.866), (0.0, 0.5, 7.866), (1.5, 0.2929, 7.707), (0.0, 0.2929, 7.707), (1.5, 0.134, 7.5), (0.0, 0.134, 7.5), (1.5, 0.03407, 7.259), (0.0, 0.03407, 7.259), (4.0, 0.03407, 7.259), (4.0, 0.134, 7.5), (4.0, 0.2929, 7.707), (4.0, 0.5, 7.866), (4.0, 0.7412, 7.966), (0.0, 10.48, 2.046), (0.0, 9.974, 2.181), (0.0, 9.5, 2.402), (0.0, 9.072, 2.702), (0.0, 8.702, 3.072), (0.0, 8.402, 3.5), (0.0, 8.181, 3.974), (0.0, 8.046, 4.479), (0.0, 5.0, 7.0), (0.0, 8.0, 5.0), (0.0, 8.0, 7.0), (0.0, 7.966, 7.259), (0.0, 5.034, 7.259), (0.0, 7.866, 7.5), (0.0, 5.134, 7.5), (0.0, 7.707, 7.707), (0.0, 5.293, 7.707), (0.0, 7.5, 7.866), (0.0, 5.5, 7.866), (0.0, 7.0, 8.0), (0.0, 6.0, 8.0), (0.0, 5.741, 7.966), (0.0, 3.0, 7.0), (0.0, 2.966, 7.259), (0.0, 2.866, 7.5), (0.0, 2.707, 7.707), (0.0, 2.5, 7.866), (0.0, 2.0, 8.0), (0.0, 2.259, 7.966), (0.0, 7.259, 7.966), (4.0, 2.0, 8.0), (4.0, 3.0, 7.0), (1.5, 2.966, 7.259), (1.5, 2.866, 7.5), (1.5, 2.707, 7.707), (1.5, 2.5, 7.866), (1.5, 2.259, 7.966), (4.0, 2.259, 7.966), (4.0, 2.5, 7.866), (4.0, 2.707, 7.707), (4.0, 2.866, 7.5), (4.0, 2.966, 7.259), (4.0, 5.0, 7.0), (2.0, 5.034, 7.259), (4.0, 5.034, 7.259), (2.0, 5.134, 7.5), (4.0, 5.134, 7.5), (1.5, 5.293, 7.707), (4.0, 5.293, 7.707), (1.5, 5.5, 7.866), (4.0, 5.5, 7.866), (1.5, 5.741, 7.966), (4.0, 5.741, 7.966), (4.0, 6.0, 8.0), (4.0, 7.0, 8.0), (4.0, 8.0, 7.0), (4.0, 8.0, 5.0), (4.0, 8.046, 4.479), (4.0, 8.181, 3.974), (4.0, 8.402, 3.5), (4.0, 8.702, 3.072), (4.0, 9.072, 2.702), (4.0, 9.5, 2.402), (4.0, 9.974, 2.181), (4.0, 10.48, 2.046), (4.0, 7.966, 7.259), (4.0, 7.866, 7.5), (4.0, 7.707, 7.707), (4.0, 7.5, 7.866), (4.0, 7.259, 7.966), (1.5, 7.966, 7.259), (1.5, 7.866, 7.5), (1.5, 7.707, 7.707), (1.5, 7.5, 7.866), (1.5, 7.259, 7.966), (79.0, 10.48, 2.046), (79.0, 9.974, 2.181), (79.0, 9.5, 2.402), (79.0, 9.072, 2.702), (79.0, 8.702, 3.072), (79.0, 8.402, 3.5), (79.0, 8.181, 3.974), (79.0, 8.046, 4.479), (79.0, 8.0, 5.0), (81.53, 5.0, 5.241), (81.5, 5.0, 5.5), (81.53, 5.0, 5.759), (81.63, 5.0, 6.0), (81.79, 5.0, 6.207), (82.0, 5.0, 6.366), (82.24, 5.0, 6.466), (82.5, 5.0, 6.5), (82.76, 5.0, 6.466), (83.0, 5.0, 6.366), (83.21, 5.0, 6.207), (83.37, 5.0, 6.0), (83.47, 5.0, 5.759), (83.5, 5.0, 5.5), (83.47, 5.0, 5.241), (83.37, 5.0, 5.0), (83.21, 5.0, 4.793), (83.0, 5.0, 4.634), (82.76, 5.0, 4.534), (82.5, 5.0, 4.5), (82.24, 5.0, 4.534), (82.0, 5.0, 4.634), (81.79, 5.0, 4.793), (81.63, 5.0, 5.0), (1.034, 5.0, 5.241), (1.188, 4.793, 5.282), (1.0, 5.0, 5.5), (1.159, 4.793, 5.5), (1.034, 5.0, 5.759), (1.188, 4.793, 5.718), (1.134, 5.0, 6.0), (1.272, 4.793, 5.921), (1.293, 5.0, 6.207), (1.405, 4.793, 6.095), (1.5, 5.0, 6.366), (1.579, 4.793, 6.228), (1.741, 5.0, 6.466), (1.782, 4.793, 6.312), (2.0, 5.0, 6.5), (2.0, 4.793, 6.341), (2.259, 5.0, 6.466), (2.218, 4.793, 6.312), (2.5, 5.0, 6.366), (2.421, 4.793, 6.228), (2.707, 5.0, 6.207), (2.595, 4.793, 6.095), (2.866, 5.0, 6.0), (2.728, 4.793, 5.921), (2.966, 5.0, 5.759), (2.812, 4.793, 5.718), (3.0, 5.0, 5.5), (2.841, 4.793, 5.5), (2.966, 5.0, 5.241), (2.812, 4.793, 5.282), (2.866, 5.0, 5.0), (2.728, 4.793, 5.079), (2.707, 5.0, 4.793), (2.595, 4.793, 4.905), (2.5, 5.0, 4.634), (2.421, 4.793, 4.772), (2.259, 5.0, 4.534), (2.218, 4.793, 4.688), (2.0, 5.0, 4.5), (2.0, 4.793, 4.659), (1.741, 5.0, 4.534), (1.782, 4.793, 4.688), (1.5, 5.0, 4.634), (1.579, 4.793, 4.772), (1.293, 5.0, 4.793), (1.405, 4.793, 4.905), (1.134, 5.0, 5.0), (1.272, 4.793, 5.079), (2.129, 4.5, 5.465), (2.379, 4.534, 5.398), (2.134, 4.5, 5.5), (2.393, 4.534, 5.5), (2.129, 4.5, 5.535), (2.379, 4.534, 5.602), (2.116, 4.5, 5.567), (2.34, 4.534, 5.696), (2.095, 4.5, 5.595), (2.278, 4.534, 5.778), (2.067, 4.5, 5.616), (2.196, 4.534, 5.84), (2.035, 4.5, 5.629), (2.102, 4.534, 5.879), (2.0, 4.5, 5.634), (2.0, 4.534, 5.893), (1.965, 4.5, 5.629), (1.898, 4.534, 5.879), (1.933, 4.5, 5.616), (1.804, 4.534, 5.84), (1.905, 4.5, 5.595), (1.722, 4.534, 5.778), (1.884, 4.5, 5.567), (1.66, 4.534, 5.696), (1.871, 4.5, 5.535), (1.621, 4.534, 5.602), (1.866, 4.5, 5.5), (1.607, 4.534, 5.5), (1.871, 4.5, 5.465), (1.621, 4.534, 5.398), (1.884, 4.5, 5.433), (1.66, 4.534, 5.304), (1.905, 4.5, 5.405), (1.722, 4.534, 5.222), (1.933, 4.5, 5.384), (1.804, 4.534, 5.16), (1.965, 4.5, 5.371), (1.898, 4.534, 5.121), (2.0, 4.5, 5.366), (2.0, 4.534, 5.107), (2.035, 4.5, 5.371), (2.102, 4.534, 5.121), (2.067, 4.5, 5.384), (2.196, 4.534, 5.16), (2.095, 4.5, 5.405), (2.278, 4.534, 5.222), (2.116, 4.5, 5.433), (2.34, 4.534, 5.304), (2.634, 4.634, 5.5), (2.612, 4.634, 5.336), (2.549, 4.634, 5.183), (2.448, 4.634, 5.052), (2.317, 4.634, 4.951), (2.164, 4.634, 4.888), (2.0, 4.634, 4.866), (1.836, 4.634, 4.888), (1.683, 4.634, 4.951), (1.552, 4.634, 5.052), (1.451, 4.634, 5.183), (1.388, 4.634, 5.336), (1.366, 4.634, 5.5), (1.388, 4.634, 5.664), (1.451, 4.634, 5.817), (1.552, 4.634, 5.948), (1.683, 4.634, 6.049), (1.836, 4.634, 6.112), (2.0, 4.634, 6.134), (2.164, 4.634, 6.112), (2.317, 4.634, 6.049), (2.448, 4.634, 5.948), (2.549, 4.634, 5.817), (2.612, 4.634, 5.664)], [], [(0, 1, 2), (2, 1, 3), (2, 3, 4), (4, 3, 5), (4, 5, 6), (6, 5, 7), (6, 7, 8), (8, 7, 9), (8, 9, 10), (10, 9, 11), (10, 11, 12), (12, 11, 13), (12, 13, 14), (1, 0, 15), (15, 0, 16), (15, 16, 17), (17, 16, 18), (17, 18, 19), (19, 18, 20), (19, 20, 21), (21, 20, 22), (21, 22, 23), (23, 22, 24), (23, 24, 25), (25, 24, 26), (25, 26, 27), (27, 26, 28), (27, 28, 29), (29, 28, 30), (29, 30, 31), (31, 30, 32), (31, 32, 33), (33, 32, 34), (33, 34, 35), (35, 34, 36), (35, 36, 37), (37, 36, 38), (37, 38, 39), (39, 38, 40), (39, 40, 41), (41, 40, 42), (41, 42, 43), (43, 42, 44), (43, 44, 45), (45, 44, 46), (45, 46, 47), (47, 46, 48), (47, 48, 49), (49, 48, 50), (49, 50, 51), (51, 50, 52), (51, 52, 53), (53, 52, 54), (53, 54, 55), (55, 54, 56), (55, 56, 57), (57, 56, 58), (57, 58, 59), (59, 58, 60), (59, 60, 61), (20, 62, 22), (22, 62, 63), (22, 63, 24), (24, 63, 64), (24, 64, 26), (26, 64, 65), (26, 65, 28), (28, 65, 66), (28, 66, 30), (30, 66, 32), (62, 67, 63), (63, 67, 68), (63, 68, 64), (64, 68, 69), (64, 69, 65), (65, 69, 70), (65, 70, 66), (66, 70, 71), (66, 71, 32), (32, 71, 34), (67, 72, 68), (68, 72, 73), (68, 73, 69), (69, 73, 74), (69, 74, 70), (70, 74, 75), (70, 75, 71), (71, 75, 76), (71, 76, 34), (34, 76, 36), (72, 77, 73), (73, 77, 78), (73, 78, 74), (74, 78, 79), (74, 79, 75), (75, 79, 80), (75, 80, 76), (76, 80, 81), (76, 81, 36), (36, 81, 38), (78, 77, 82), (82, 77, 83), (82, 83, 84), (84, 83, 85), (84, 85, 86), (86, 85, 87), (86, 87, 88), (88, 87, 89), (88, 89, 90), (90, 89, 91), (90, 91, 92), (92, 91, 93), (92, 93, 94), (94, 93, 95), (94, 95, 96), (96, 95, 97), (96, 97, 48), (48, 97, 50), (89, 98, 91), (91, 98, 99), (91, 99, 93), (93, 99, 100), (93, 100, 95), (95, 100, 101), (95, 101, 97), (97, 101, 52), (97, 52, 50), (98, 102, 99), (99, 102, 103), (99, 103, 100), (100, 103, 104), (100, 104, 101), (101, 104, 54), (101, 54, 52), (102, 105, 103), (103, 105, 106), (103, 106, 104), (104, 106, 56), (104, 56, 54), (105, 60, 106), (106, 60, 58), (106, 58, 56), (59, 61, 107), (107, 61, 108), (107, 108, 109), (109, 108, 110), (109, 110, 111), (111, 110, 112), (111, 112, 113), (113, 112, 114), (113, 114, 115), (115, 114, 116), (115, 116, 117), (117, 116, 118), (117, 118, 119), (119, 118, 10), (119, 10, 12), (112, 120, 114), (114, 120, 121), (114, 121, 116), (116, 121, 122), (116, 122, 118), (118, 122, 8), (118, 8, 10), (120, 123, 121), (121, 123, 124), (121, 124, 122), (122, 124, 6), (122, 6, 8), (123, 125, 124), (124, 125, 4), (124, 4, 6), (125, 2, 4), (12, 14, 126), (126, 14, 127), (126, 127, 128), (128, 127, 129), (128, 129, 130), (130, 129, 131), (130, 131, 132), (132, 131, 133), (132, 133, 134), (134, 133, 135), (134, 135, 136), (136, 135, 137), (136, 137, 138), (138, 137, 139), (138, 139, 51), (51, 139, 49), (31, 140, 29), (29, 140, 141), (29, 141, 27), (27, 141, 142), (27, 142, 25), (25, 142, 143), (25, 143, 23), (23, 143, 144), (23, 144, 21), (21, 144, 19), (140, 145, 141), (141, 145, 146), (141, 146, 142), (142, 146, 147), (142, 147, 143), (143, 147, 148), (143, 148, 144), (144, 148, 149), (144, 149, 19), (19, 149, 17), (145, 150, 146), (146, 150, 151), (146, 151, 147), (147, 151, 152), (147, 152, 148), (148, 152, 153), (148, 153, 149), (149, 153, 154), (149, 154, 17), (17, 154, 15), (150, 155, 151), (151, 155, 156), (151, 156, 152), (152, 156, 157), (152, 157, 153), (153, 157, 158), (153, 158, 154), (154, 158, 159), (154, 159, 15), (15, 159, 1), (155, 160, 156), (156, 160, 161), (156, 161, 157), (157, 161, 162), (157, 162, 158), (158, 162, 163), (158, 163, 159), (159, 163, 164), (159, 164, 1), (1, 164, 3), (160, 165, 161), (161, 165, 166), (161, 166, 162), (162, 166, 167), (162, 167, 163), (163, 167, 168), (163, 168, 164), (164, 168, 5), (164, 5, 3), (165, 169, 166), (166, 169, 170), (166, 170, 167), (167, 170, 171), (167, 171, 168), (168, 171, 7), (168, 7, 5), (169, 172, 170), (170, 172, 173), (170, 173, 171), (171, 173, 9), (171, 9, 7), (172, 13, 173), (173, 13, 11), (173, 11, 9), (90, 174, 88), (88, 174, 175), (88, 175, 86), (86, 175, 176), (86, 176, 84), (84, 176, 177), (84, 177, 82), (82, 177, 79), (82, 79, 78), (174, 178, 175), (175, 178, 179), (175, 179, 176), (176, 179, 180), (176, 180, 177), (177, 180, 80), (177, 80, 79), (90, 92, 174), (174, 92, 181), (174, 181, 178), (178, 181, 182), (178, 182, 183), (183, 182, 42), (183, 42, 40), (178, 183, 179), (179, 183, 184), (179, 184, 180), (180, 184, 81), (180, 81, 80), (183, 40, 184), (184, 40, 38), (184, 38, 81), (92, 94, 181), (181, 94, 185), (181, 185, 182), (182, 185, 44), (182, 44, 42), (46, 44, 185), (46, 185, 96), (96, 185, 94), (48, 46, 96), (57, 59, 186), (186, 59, 107), (186, 107, 187), (187, 107, 109), (187, 109, 188), (188, 109, 111), (188, 111, 189), (189, 111, 113), (189, 113, 115), (55, 57, 190), (190, 57, 186), (190, 186, 191), (191, 186, 187), (191, 187, 192), (192, 187, 188), (192, 188, 193), (193, 188, 189), (193, 189, 194), (194, 189, 115), (194, 115, 117), (138, 51, 53), (53, 55, 195), (195, 55, 190), (195, 190, 196), (196, 190, 191), (196, 191, 197), (197, 191, 192), (197, 192, 198), (198, 192, 193), (198, 193, 199), (199, 193, 194), (199, 194, 200), (200, 194, 117), (200, 117, 119), (136, 138, 195), (195, 138, 53), (136, 195, 196), (134, 136, 196), (134, 196, 197), (132, 134, 197), (132, 197, 198), (132, 198, 130), (130, 198, 199), (130, 199, 128), (128, 199, 200), (128, 200, 126), (126, 200, 119), (126, 119, 12), (201, 39, 202), (202, 39, 41), (202, 41, 203), (203, 41, 43), (203, 43, 204), (204, 43, 45), (204, 45, 205), (205, 45, 47), (205, 47, 206), (206, 47, 49), (206, 49, 207), (207, 49, 139), (207, 139, 208), (208, 139, 209), (208, 209, 210), (210, 209, 211), (211, 209, 212), (212, 209, 213), (213, 209, 214), (214, 209, 215), (215, 209, 216), (216, 209, 217), (216, 217, 218), (218, 217, 219), (219, 217, 220), (220, 217, 221), (221, 217, 222), (222, 217, 223), (223, 217, 224), (223, 224, 225), (225, 224, 226), (225, 226, 227), (227, 226, 228), (228, 226, 31), (228, 31, 229), (229, 31, 33), (229, 33, 230), (230, 33, 35), (230, 35, 231), (231, 35, 37), (231, 37, 201), (201, 37, 39), (226, 232, 31), (31, 232, 140), (140, 232, 145), (145, 232, 233), (145, 233, 150), (150, 233, 155), (155, 233, 234), (155, 234, 160), (160, 234, 165), (165, 234, 169), (169, 234, 172), (172, 234, 13), (13, 234, 14), (14, 234, 235), (14, 235, 127), (127, 235, 129), (129, 235, 131), (131, 235, 133), (133, 235, 135), (135, 235, 137), (137, 235, 209), (137, 209, 139), (233, 232, 236), (236, 232, 237), (236, 237, 238), (238, 237, 239), (238, 239, 240), (240, 239, 241), (240, 241, 242), (242, 241, 243), (242, 243, 244), (244, 243, 245), (244, 245, 246), (246, 245, 247), (246, 247, 248), (248, 247, 249), (226, 224, 250), (250, 224, 251), (250, 251, 252), (252, 251, 253), (252, 253, 254), (254, 253, 255), (254, 255, 256), (256, 255, 257), (256, 257, 258), (258, 257, 259), (258, 259, 260), (260, 259, 261), (260, 261, 262), (262, 261, 263), (264, 265, 266), (266, 265, 267), (266, 267, 268), (268, 267, 269), (268, 269, 270), (270, 269, 271), (270, 271, 272), (272, 271, 273), (272, 273, 274), (274, 273, 275), (274, 275, 276), (276, 275, 202), (276, 202, 203), (265, 264, 277), (277, 264, 278), (277, 278, 279), (279, 278, 280), (279, 280, 281), (281, 280, 282), (281, 282, 283), (283, 282, 284), (283, 284, 285), (285, 284, 286), (285, 286, 287), (287, 286, 288), (287, 288, 289), (289, 288, 290), (289, 290, 291), (291, 290, 292), (291, 292, 222), (222, 292, 293), (222, 293, 221), (221, 293, 294), (221, 294, 220), (220, 294, 295), (220, 295, 219), (219, 295, 296), (219, 296, 218), (218, 296, 297), (218, 297, 216), (216, 297, 298), (216, 298, 215), (215, 298, 299), (215, 299, 214), (214, 299, 300), (214, 300, 213), (213, 300, 301), (213, 301, 212), (212, 301, 302), (212, 302, 303), (303, 302, 304), (303, 304, 305), (305, 304, 306), (305, 306, 307), (307, 306, 308), (307, 308, 309), (309, 308, 310), (309, 310, 311), (311, 310, 312), (311, 312, 313), (282, 314, 284), (284, 314, 315), (284, 315, 286), (286, 315, 316), (286, 316, 288), (288, 316, 317), (288, 317, 290), (290, 317, 318), (290, 318, 292), (292, 318, 293), (314, 319, 315), (315, 319, 320), (315, 320, 316), (316, 320, 321), (316, 321, 317), (317, 321, 322), (317, 322, 318), (318, 322, 323), (318, 323, 293), (293, 323, 294), (319, 324, 320), (320, 324, 325), (320, 325, 321), (321, 325, 326), (321, 326, 322), (322, 326, 327), (322, 327, 323), (323, 327, 328), (323, 328, 294), (294, 328, 295), (324, 329, 325), (325, 329, 330), (325, 330, 326), (326, 330, 331), (326, 331, 327), (327, 331, 332), (327, 332, 328), (328, 332, 333), (328, 333, 295), (295, 333, 296), (330, 329, 334), (334, 329, 335), (334, 335, 336), (336, 335, 337), (336, 337, 338), (338, 337, 339), (338, 339, 340), (340, 339, 341), (340, 341, 342), (342, 341, 343), (342, 343, 344), (344, 343, 345), (344, 345, 346), (346, 345, 347), (346, 347, 348), (348, 347, 349), (348, 349, 301), (301, 349, 302), (341, 350, 343), (343, 350, 351), (343, 351, 345), (345, 351, 352), (345, 352, 347), (347, 352, 353), (347, 353, 349), (349, 353, 304), (349, 304, 302), (350, 354, 351), (351, 354, 355), (351, 355, 352), (352, 355, 356), (352, 356, 353), (353, 356, 306), (353, 306, 304), (354, 357, 355), (355, 357, 358), (355, 358, 356), (356, 358, 308), (356, 308, 306), (357, 312, 358), (358, 312, 310), (358, 310, 308), (311, 313, 359), (359, 313, 360), (359, 360, 361), (361, 360, 362), (361, 362, 363), (363, 362, 364), (363, 364, 365), (365, 364, 366), (365, 366, 367), (367, 366, 368), (367, 368, 369), (369, 368, 370), (369, 370, 371), (371, 370, 274), (371, 274, 276), (364, 372, 366), (366, 372, 373), (366, 373, 368), (368, 373, 374), (368, 374, 370), (370, 374, 272), (370, 272, 274), (372, 375, 373), (373, 375, 376), (373, 376, 374), (374, 376, 270), (374, 270, 272), (375, 377, 376), (376, 377, 268), (376, 268, 270), (377, 266, 268), (276, 203, 378), (378, 203, 204), (378, 204, 379), (379, 204, 205), (379, 205, 380), (380, 205, 206), (380, 206, 381), (381, 206, 207), (381, 207, 382), (382, 207, 208), (382, 208, 383), (383, 208, 210), (383, 210, 384), (384, 210, 211), (384, 211, 303), (303, 211, 212), (222, 223, 291), (291, 223, 385), (291, 385, 289), (289, 385, 386), (289, 386, 287), (287, 386, 387), (287, 387, 285), (285, 387, 388), (285, 388, 283), (283, 388, 281), (223, 225, 385), (385, 225, 389), (385, 389, 386), (386, 389, 390), (386, 390, 387), (387, 390, 391), (387, 391, 388), (388, 391, 392), (388, 392, 281), (281, 392, 279), (225, 227, 389), (389, 227, 393), (389, 393, 390), (390, 393, 394), (390, 394, 391), (391, 394, 395), (391, 395, 392), (392, 395, 396), (392, 396, 279), (279, 396, 277), (227, 228, 393), (393, 228, 397), (393, 397, 394), (394, 397, 398), (394, 398, 395), (395, 398, 399), (395, 399, 396), (396, 399, 400), (396, 400, 277), (277, 400, 265), (228, 229, 397), (397, 229, 401), (397, 401, 398), (398, 401, 402), (398, 402, 399), (399, 402, 403), (399, 403, 400), (400, 403, 404), (400, 404, 265), (265, 404, 267), (229, 230, 401), (401, 230, 405), (401, 405, 402), (402, 405, 406), (402, 406, 403), (403, 406, 407), (403, 407, 404), (404, 407, 269), (404, 269, 267), (230, 231, 405), (405, 231, 408), (405, 408, 406), (406, 408, 409), (406, 409, 407), (407, 409, 271), (407, 271, 269), (231, 201, 408), (408, 201, 410), (408, 410, 409), (409, 410, 273), (409, 273, 271), (201, 202, 410), (410, 202, 275), (410, 275, 273), (342, 411, 340), (340, 411, 412), (340, 412, 338), (338, 412, 413), (338, 413, 336), (336, 413, 414), (336, 414, 334), (334, 414, 331), (334, 331, 330), (411, 415, 412), (412, 415, 416), (412, 416, 413), (413, 416, 417), (413, 417, 414), (414, 417, 332), (414, 332, 331), (342, 344, 411), (411, 344, 418), (411, 418, 415), (415, 418, 419), (415, 419, 420), (420, 419, 298), (420, 298, 297), (415, 420, 416), (416, 420, 421), (416, 421, 417), (417, 421, 333), (417, 333, 332), (420, 297, 421), (421, 297, 296), (421, 296, 333), (344, 346, 418), (418, 346, 422), (418, 422, 419), (419, 422, 299), (419, 299, 298), (300, 299, 422), (300, 422, 348), (348, 422, 346), (301, 300, 348), (309, 311, 423), (423, 311, 359), (423, 359, 424), (424, 359, 361), (424, 361, 425), (425, 361, 363), (425, 363, 426), (426, 363, 365), (426, 365, 367), (307, 309, 427), (427, 309, 423), (427, 423, 428), (428, 423, 424), (428, 424, 429), (429, 424, 425), (429, 425, 430), (430, 425, 426), (430, 426, 431), (431, 426, 367), (431, 367, 369), (384, 303, 305), (305, 307, 432), (432, 307, 427), (432, 427, 433), (433, 427, 428), (433, 428, 434), (434, 428, 429), (434, 429, 435), (435, 429, 430), (435, 430, 436), (436, 430, 431), (436, 431, 437), (437, 431, 369), (437, 369, 371), (383, 384, 432), (432, 384, 305), (383, 432, 433), (382, 383, 433), (382, 433, 434), (381, 382, 434), (381, 434, 435), (381, 435, 380), (380, 435, 436), (380, 436, 379), (379, 436, 437), (379, 437, 378), (378, 437, 371), (378, 371, 276), (232, 226, 438), (438, 226, 439), (438, 439, 440), (440, 439, 441), (440, 441, 442), (442, 441, 443), (442, 443, 444), (444, 443, 445), (444, 445, 446), (446, 445, 447), (446, 447, 448), (448, 447, 449), (449, 447, 450), (450, 447, 451), (451, 447, 452), (451, 452, 453), (453, 452, 454), (453, 454, 455), (455, 454, 456), (455, 456, 457), (457, 456, 458), (457, 458, 459), (459, 458, 460), (459, 460, 461), (461, 460, 226), (461, 226, 462), (462, 226, 463), (462, 463, 464), (464, 463, 465), (464, 465, 466), (466, 465, 467), (466, 467, 468), (468, 467, 469), (468, 469, 470), (470, 469, 471), (470, 471, 472), (472, 471, 473), (472, 473, 474), (474, 473, 475), (475, 473, 476), (475, 476, 477), (477, 476, 478), (478, 476, 479), (478, 479, 480), (480, 479, 481), (480, 481, 482), (482, 481, 483), (483, 481, 484), (483, 484, 485), (485, 484, 486), (486, 484, 226), (226, 484, 463), (487, 451, 472), (472, 451, 488), (472, 488, 489), (489, 488, 490), (489, 490, 468), (468, 490, 466), (487, 491, 451), (451, 491, 492), (492, 491, 493), (492, 493, 494), (448, 495, 446), (446, 495, 496), (446, 496, 497), (497, 496, 498), (497, 498, 499), (499, 498, 500), (499, 500, 501), (499, 501, 502), (502, 501, 503), (502, 503, 438), (465, 463, 484), (439, 226, 460), (461, 462, 504), (504, 462, 464), (504, 464, 505), (505, 464, 466), (505, 466, 490), (441, 439, 458), (458, 439, 460), (440, 506, 438), (438, 506, 507), (438, 507, 502), (502, 507, 499), (440, 442, 506), (506, 442, 508), (506, 508, 507), (507, 508, 499), (467, 465, 481), (481, 465, 484), (461, 504, 459), (459, 504, 509), (459, 509, 457), (457, 509, 510), (457, 510, 455), (455, 510, 511), (455, 511, 453), (453, 511, 451), (509, 504, 505), (443, 441, 456), (456, 441, 458), (497, 499, 508), (497, 508, 444), (444, 508, 442), (469, 467, 479), (479, 467, 481), (509, 505, 512), (512, 505, 490), (512, 490, 488), (445, 443, 454), (454, 443, 456), (446, 497, 444), (471, 469, 476), (476, 469, 479), (473, 471, 476), (489, 468, 470), (509, 512, 510), (510, 512, 513), (510, 513, 511), (511, 513, 451), (513, 512, 488), (447, 445, 452), (452, 445, 454), (472, 489, 470), (451, 513, 488), (226, 250, 486), (486, 250, 485), (485, 250, 514), (485, 514, 483), (483, 514, 515), (483, 515, 482), (482, 515, 480), (480, 515, 516), (480, 516, 517), (517, 516, 518), (517, 518, 519), (519, 518, 520), (519, 520, 521), (521, 520, 522), (521, 522, 523), (523, 522, 524), (524, 522, 525), (524, 525, 526), (526, 525, 527), (526, 527, 528), (250, 252, 514), (514, 252, 529), (514, 529, 516), (516, 529, 530), (516, 530, 518), (518, 530, 531), (518, 531, 520), (520, 531, 532), (520, 532, 522), (522, 532, 525), (252, 254, 529), (529, 254, 533), (529, 533, 530), (530, 533, 534), (530, 534, 531), (531, 534, 535), (531, 535, 532), (532, 535, 536), (532, 536, 525), (525, 536, 537), (525, 537, 527), (254, 256, 533), (533, 256, 538), (533, 538, 534), (534, 538, 539), (534, 539, 535), (535, 539, 540), (535, 540, 536), (536, 540, 541), (536, 541, 542), (256, 258, 538), (538, 258, 543), (538, 543, 539), (539, 543, 544), (539, 544, 540), (540, 544, 545), (540, 545, 541), (258, 260, 543), (543, 260, 546), (543, 546, 544), (544, 546, 547), (544, 547, 548), (262, 549, 260), (260, 549, 546), (549, 547, 546), (548, 545, 544), (542, 537, 536), (528, 550, 526), (523, 551, 521), (521, 551, 552), (521, 552, 519), (519, 552, 553), (519, 553, 517), (517, 553, 478), (517, 478, 480), (551, 554, 552), (552, 554, 555), (552, 555, 553), (553, 555, 475), (553, 475, 477), (493, 491, 554), (554, 491, 487), (554, 487, 555), (555, 487, 472), (555, 472, 474), (474, 475, 555), (477, 478, 553), (516, 515, 514), (262, 263, 549), (549, 263, 556), (549, 556, 557), (557, 556, 558), (557, 558, 547), (547, 558, 559), (547, 559, 548), (548, 559, 545), (545, 559, 558), (545, 558, 560), (560, 558, 561), (560, 561, 562), (562, 561, 563), (562, 563, 564), (564, 563, 565), (564, 565, 566), (556, 263, 567), (567, 263, 568), (567, 568, 569), (567, 569, 563), (563, 569, 570), (563, 570, 565), (564, 566, 571), (571, 566, 572), (571, 572, 573), (571, 573, 574), (574, 573, 575), (574, 575, 576), (577, 550, 576), (576, 550, 578), (576, 578, 574), (574, 578, 571), (578, 550, 579), (579, 550, 528), (579, 528, 580), (580, 528, 527), (580, 527, 537), (542, 581, 537), (537, 581, 582), (537, 582, 580), (580, 582, 579), (542, 541, 581), (581, 541, 560), (581, 560, 582), (582, 560, 562), (582, 562, 583), (583, 562, 564), (583, 564, 571), (560, 541, 584), (584, 541, 545), (584, 545, 560), (557, 547, 585), (585, 547, 549), (585, 549, 557), (563, 561, 567), (567, 561, 556), (561, 558, 556), (579, 582, 583), (579, 583, 578), (578, 583, 571), (263, 261, 568), (568, 261, 586), (568, 586, 569), (569, 586, 587), (569, 587, 570), (570, 587, 565), (565, 587, 588), (565, 588, 566), (566, 588, 589), (566, 589, 573), (573, 589, 590), (573, 590, 591), (591, 590, 592), (592, 590, 593), (592, 593, 594), (594, 593, 595), (594, 595, 596), (596, 595, 597), (596, 597, 598), (598, 597, 599), (598, 599, 600), (600, 599, 601), (601, 599, 602), (602, 599, 603), (603, 599, 604), (604, 599, 605), (605, 599, 606), (605, 606, 607), (607, 606, 608), (608, 606, 609), (608, 609, 610), (610, 609, 611), (610, 611, 612), (612, 611, 613), (612, 613, 614), (614, 613, 253), (614, 253, 251), (586, 261, 615), (615, 261, 259), (615, 259, 616), (616, 259, 257), (616, 257, 617), (617, 257, 255), (617, 255, 613), (613, 255, 253), (224, 618, 251), (251, 618, 619), (251, 619, 614), (614, 619, 620), (614, 620, 612), (612, 620, 621), (612, 621, 610), (591, 577, 573), (573, 577, 575), (575, 577, 576), (573, 572, 566), (587, 586, 622), (622, 586, 615), (622, 615, 623), (623, 615, 616), (623, 616, 624), (624, 616, 617), (624, 617, 611), (611, 617, 613), (588, 587, 625), (625, 587, 622), (625, 622, 626), (626, 622, 623), (626, 623, 627), (627, 623, 624), (627, 624, 609), (609, 624, 611), (593, 590, 589), (589, 588, 628), (628, 588, 625), (628, 625, 629), (629, 625, 626), (629, 626, 630), (630, 626, 627), (630, 627, 606), (606, 627, 609), (595, 593, 628), (628, 593, 589), (595, 628, 629), (597, 595, 629), (597, 629, 630), (599, 597, 630), (599, 630, 606), (224, 217, 618), (618, 217, 631), (618, 631, 632), (632, 631, 633), (632, 633, 634), (634, 633, 610), (634, 610, 621), (631, 217, 635), (635, 217, 636), (635, 636, 637), (635, 637, 638), (638, 637, 639), (638, 639, 640), (640, 639, 641), (640, 641, 642), (640, 642, 643), (643, 642, 644), (643, 644, 645), (645, 644, 646), (645, 646, 647), (647, 646, 602), (647, 602, 648), (648, 602, 603), (648, 603, 604), (646, 649, 602), (602, 649, 601), (601, 649, 650), (601, 650, 600), (604, 605, 648), (648, 605, 651), (648, 651, 652), (652, 651, 653), (652, 653, 640), (640, 653, 638), (651, 605, 654), (654, 605, 607), (654, 607, 608), (610, 655, 608), (608, 655, 656), (608, 656, 651), (651, 656, 653), (621, 620, 634), (634, 620, 657), (634, 657, 632), (632, 657, 618), (620, 619, 657), (657, 619, 618), (631, 635, 658), (658, 635, 638), (658, 638, 653), (631, 658, 633), (633, 658, 656), (633, 656, 610), (610, 656, 655), (656, 658, 653), (640, 643, 652), (652, 643, 647), (652, 647, 648), (645, 647, 643), (651, 654, 608), (659, 650, 660), (660, 650, 661), (660, 661, 662), (662, 661, 663), (662, 663, 664), (664, 663, 665), (664, 665, 666), (666, 665, 667), (666, 667, 668), (668, 667, 669), (669, 667, 670), (669, 670, 671), (671, 670, 209), (209, 670, 672), (209, 672, 673), (673, 672, 674), (673, 674, 675), (675, 674, 676), (675, 676, 677), (677, 676, 678), (677, 678, 679), (679, 678, 680), (679, 680, 681), (681, 680, 650), (681, 650, 682), (682, 650, 649), (682, 649, 646), (646, 644, 682), (682, 644, 683), (682, 683, 684), (684, 683, 685), (684, 685, 686), (686, 685, 687), (686, 687, 688), (688, 687, 689), (688, 689, 690), (690, 689, 209), (690, 209, 673), (644, 642, 683), (683, 642, 691), (683, 691, 685), (685, 691, 692), (685, 692, 687), (687, 692, 693), (687, 693, 689), (689, 693, 209), (642, 641, 691), (691, 641, 639), (691, 639, 694), (694, 639, 637), (694, 637, 695), (695, 637, 636), (695, 636, 696), (696, 636, 693), (696, 693, 692), (217, 209, 636), (636, 209, 693), (668, 697, 666), (666, 697, 698), (666, 698, 699), (699, 698, 700), (699, 700, 701), (701, 700, 702), (701, 702, 660), (679, 681, 684), (684, 681, 682), (661, 650, 703), (703, 650, 680), (703, 680, 678), (661, 703, 704), (704, 703, 678), (704, 678, 676), (701, 660, 705), (705, 660, 662), (705, 662, 664), (699, 701, 705), (699, 705, 664), (677, 679, 686), (686, 679, 684), (661, 704, 663), (663, 704, 706), (663, 706, 665), (665, 706, 707), (665, 707, 667), (667, 707, 670), (706, 704, 676), (666, 699, 664), (675, 677, 688), (688, 677, 686), (707, 706, 674), (674, 706, 676), (696, 692, 694), (694, 692, 691), (695, 696, 694), (673, 675, 690), (690, 675, 688), (670, 707, 672), (672, 707, 674), (708, 659, 709), (709, 659, 710), (709, 710, 711), (711, 710, 712), (711, 712, 713), (713, 712, 714), (713, 714, 715), (715, 714, 716), (715, 716, 717), (717, 716, 718), (717, 718, 719), (719, 718, 235), (719, 235, 720), (720, 235, 721), (720, 721, 722), (722, 721, 723), (722, 723, 724), (724, 723, 725), (724, 725, 726), (726, 725, 727), (726, 727, 728), (728, 727, 729), (728, 729, 709), (709, 729, 730), (709, 730, 731), (731, 730, 732), (731, 732, 733), (733, 732, 734), (733, 734, 735), (735, 734, 736), (735, 736, 737), (737, 736, 738), (737, 738, 739), (739, 738, 235), (739, 235, 740), (660, 741, 659), (659, 741, 742), (659, 742, 743), (743, 742, 744), (743, 744, 745), (745, 744, 746), (745, 746, 747), (747, 746, 748), (747, 748, 749), (749, 748, 750), (749, 750, 751), (751, 750, 671), (751, 671, 752), (752, 671, 753), (752, 753, 754), (754, 753, 755), (754, 755, 756), (756, 755, 757), (756, 757, 758), (758, 757, 759), (758, 759, 760), (760, 759, 761), (760, 761, 659), (659, 761, 762), (659, 762, 763), (763, 762, 764), (763, 764, 765), (765, 764, 766), (765, 766, 767), (767, 766, 768), (767, 768, 769), (769, 768, 770), (769, 770, 771), (771, 770, 235), (771, 235, 772), (772, 235, 773), (772, 773, 774), (774, 773, 775), (774, 775, 776), (776, 775, 777), (776, 777, 778), (778, 777, 779), (778, 779, 780), (780, 779, 710), (780, 710, 659), (660, 702, 741), (741, 702, 700), (741, 700, 781), (781, 700, 698), (781, 698, 782), (782, 698, 697), (782, 697, 668), (782, 668, 783), (783, 668, 669), (783, 669, 784), (784, 669, 671), (784, 671, 785), (785, 671, 786), (785, 786, 787), (787, 786, 788), (787, 788, 789), (789, 788, 790), (789, 790, 791), (791, 790, 744), (791, 744, 742), (209, 235, 671), (671, 235, 792), (671, 792, 753), (753, 792, 755), (740, 793, 739), (739, 793, 794), (739, 794, 737), (737, 794, 795), (737, 795, 735), (735, 795, 796), (735, 796, 733), (733, 796, 797), (733, 797, 731), (731, 797, 709), (793, 798, 794), (794, 798, 799), (794, 799, 795), (795, 799, 800), (795, 800, 796), (796, 800, 801), (796, 801, 797), (797, 801, 709), (798, 802, 799), (799, 802, 803), (799, 803, 804), (804, 803, 805), (804, 805, 806), (806, 805, 807), (806, 807, 709), (791, 742, 741), (743, 808, 659), (659, 808, 809), (659, 809, 810), (810, 809, 811), (810, 811, 812), (812, 811, 813), (812, 813, 756), (756, 813, 754), (743, 745, 808), (808, 745, 814), (808, 814, 809), (809, 814, 811), (760, 659, 815), (815, 659, 810), (815, 810, 812), (758, 760, 815), (758, 815, 812), (762, 761, 816), (816, 761, 759), (816, 759, 817), (817, 759, 757), (817, 757, 818), (818, 757, 755), (818, 755, 792), (763, 819, 659), (659, 819, 820), (659, 820, 821), (821, 820, 822), (821, 822, 823), (823, 822, 824), (823, 824, 776), (776, 824, 774), (763, 765, 819), (819, 765, 825), (819, 825, 820), (820, 825, 822), (780, 659, 826), (826, 659, 821), (826, 821, 823), (778, 780, 826), (778, 826, 823), (712, 710, 779), (711, 827, 709), (709, 827, 828), (709, 828, 829), (829, 828, 830), (829, 830, 831), (831, 830, 832), (831, 832, 724), (724, 832, 722), (711, 713, 827), (827, 713, 833), (827, 833, 828), (828, 833, 830), (728, 709, 834), (834, 709, 829), (834, 829, 831), (726, 728, 834), (726, 834, 831), (730, 729, 835), (835, 729, 727), (835, 727, 836), (836, 727, 725), (836, 725, 837), (837, 725, 723), (837, 723, 838), (838, 723, 721), (838, 721, 235), (806, 709, 839), (839, 709, 801), (839, 801, 800), (804, 806, 839), (804, 839, 800), (789, 791, 781), (781, 791, 741), (746, 744, 790), (745, 747, 814), (814, 747, 840), (814, 840, 811), (811, 840, 813), (756, 758, 812), (762, 816, 764), (764, 816, 841), (764, 841, 766), (766, 841, 842), (766, 842, 768), (768, 842, 843), (768, 843, 770), (770, 843, 235), (841, 816, 817), (765, 767, 825), (825, 767, 844), (825, 844, 822), (822, 844, 824), (776, 778, 823), (712, 779, 845), (845, 779, 777), (845, 777, 846), (846, 777, 775), (846, 775, 847), (847, 775, 773), (847, 773, 235), (713, 715, 833), (833, 715, 848), (833, 848, 830), (830, 848, 832), (724, 726, 831), (730, 835, 732), (732, 835, 849), (732, 849, 734), (734, 849, 850), (734, 850, 736), (736, 850, 851), (736, 851, 738), (738, 851, 235), (849, 835, 836), (799, 804, 800), (787, 789, 782), (782, 789, 781), (746, 790, 852), (852, 790, 788), (852, 788, 853), (853, 788, 786), (853, 786, 671), (747, 749, 840), (840, 749, 854), (840, 854, 813), (813, 854, 754), (841, 817, 855), (855, 817, 818), (855, 818, 856), (856, 818, 792), (856, 792, 235), (767, 769, 844), (844, 769, 857), (844, 857, 824), (824, 857, 774), (712, 845, 714), (714, 845, 858), (714, 858, 716), (716, 858, 859), (716, 859, 718), (718, 859, 235), (858, 845, 846), (715, 717, 848), (848, 717, 860), (848, 860, 832), (832, 860, 722), (849, 836, 861), (861, 836, 837), (861, 837, 862), (862, 837, 838), (862, 838, 235), (785, 787, 783), (783, 787, 782), (784, 785, 783), (746, 852, 748), (748, 852, 863), (748, 863, 750), (750, 863, 671), (863, 852, 853), (752, 754, 854), (752, 854, 751), (751, 854, 749), (841, 855, 842), (842, 855, 864), (842, 864, 843), (843, 864, 235), (864, 855, 856), (772, 774, 857), (772, 857, 771), (771, 857, 769), (858, 846, 865), (865, 846, 847), (865, 847, 235), (720, 722, 860), (720, 860, 719), (719, 860, 717), (849, 861, 850), (850, 861, 866), (850, 866, 851), (851, 866, 235), (866, 861, 862), (671, 863, 853), (235, 864, 856), (235, 859, 865), (865, 859, 858), (235, 866, 862), (867, 708, 868), (868, 708, 869), (868, 869, 870), (870, 869, 871), (870, 871, 872), (872, 871, 873), (872, 873, 874), (874, 873, 875), (874, 875, 876), (876, 875, 877), (877, 875, 878), (877, 878, 879), (879, 878, 234), (234, 878, 880), (234, 880, 881), (881, 880, 882), (881, 882, 883), (883, 882, 884), (883, 884, 885), (885, 884, 886), (885, 886, 887), (887, 886, 888), (887, 888, 889), (889, 888, 708), (889, 708, 890), (890, 708, 709), (890, 709, 807), (807, 805, 890), (890, 805, 891), (890, 891, 892), (892, 891, 893), (892, 893, 894), (894, 893, 895), (894, 895, 896), (896, 895, 897), (896, 897, 898), (898, 897, 234), (898, 234, 881), (805, 803, 891), (891, 803, 899), (891, 899, 893), (893, 899, 900), (893, 900, 895), (895, 900, 901), (895, 901, 897), (897, 901, 234), (803, 802, 899), (899, 802, 798), (899, 798, 902), (902, 798, 793), (902, 793, 903), (903, 793, 740), (903, 740, 904), (904, 740, 901), (904, 901, 900), (235, 234, 740), (740, 234, 901), (876, 905, 874), (874, 905, 906), (874, 906, 907), (907, 906, 908), (907, 908, 909), (909, 908, 910), (909, 910, 868), (887, 889, 892), (892, 889, 890), (869, 708, 911), (911, 708, 888), (911, 888, 886), (869, 911, 912), (912, 911, 886), (912, 886, 884), (909, 868, 913), (913, 868, 870), (913, 870, 872), (907, 909, 913), (907, 913, 872), (885, 887, 894), (894, 887, 892), (869, 912, 871), (871, 912, 914), (871, 914, 873), (873, 914, 915), (873, 915, 875), (875, 915, 878), (914, 912, 884), (874, 907, 872), (883, 885, 896), (896, 885, 894), (915, 914, 882), (882, 914, 884), (904, 900, 902), (902, 900, 899), (903, 904, 902), (881, 883, 898), (898, 883, 896), (878, 915, 880), (880, 915, 882), (916, 867, 917), (917, 867, 918), (918, 867, 919), (918, 919, 920), (920, 919, 921), (920, 921, 922), (922, 921, 923), (922, 923, 924), (924, 923, 925), (924, 925, 926), (926, 925, 927), (926, 927, 928), (928, 927, 929), (929, 927, 930), (930, 927, 233), (233, 927, 931), (233, 931, 932), (932, 931, 933), (932, 933, 934), (934, 933, 935), (934, 935, 936), (936, 935, 937), (936, 937, 938), (938, 937, 939), (938, 939, 940), (940, 939, 867), (940, 867, 941), (941, 867, 942), (941, 942, 943), (943, 942, 944), (943, 944, 945), (945, 944, 946), (945, 946, 947), (947, 946, 948), (947, 948, 949), (949, 948, 950), (949, 950, 879), (879, 950, 951), (879, 951, 952), (952, 951, 953), (952, 953, 877), (877, 953, 876), (876, 953, 954), (876, 954, 905), (905, 954, 906), (906, 954, 955), (906, 955, 908), (908, 955, 956), (908, 956, 910), (910, 956, 868), (868, 956, 867), (867, 956, 957), (867, 957, 942), (942, 957, 944), (877, 879, 952), (234, 233, 879), (879, 233, 949), (928, 958, 926), (926, 958, 959), (926, 959, 960), (960, 959, 961), (960, 961, 962), (962, 961, 963), (962, 963, 964), (962, 964, 965), (965, 964, 966), (965, 966, 967), (918, 920, 967), (967, 920, 968), (967, 968, 969), (969, 968, 970), (969, 970, 962), (962, 970, 960), (957, 956, 971), (971, 956, 955), (971, 955, 972), (972, 955, 954), (972, 954, 973), (973, 954, 953), (973, 953, 951), (919, 867, 939), (940, 941, 974), (974, 941, 943), (974, 943, 975), (975, 943, 945), (975, 945, 976), (976, 945, 947), (976, 947, 977), (977, 947, 949), (977, 949, 233), (921, 919, 937), (937, 919, 939), (965, 967, 969), (970, 968, 922), (922, 968, 920), (962, 965, 969), (946, 944, 971), (971, 944, 957), (946, 971, 972), (940, 974, 938), (938, 974, 978), (938, 978, 936), (936, 978, 979), (936, 979, 934), (934, 979, 980), (934, 980, 932), (932, 980, 233), (978, 974, 975), (923, 921, 935), (935, 921, 937), (960, 970, 924), (924, 970, 922), (948, 946, 972), (948, 972, 973), (978, 975, 981), (981, 975, 976), (981, 976, 982), (982, 976, 977), (982, 977, 233), (925, 923, 933), (933, 923, 935), (926, 960, 924), (950, 948, 973), (950, 973, 951), (978, 981, 979), (979, 981, 983), (979, 983, 980), (980, 983, 233), (983, 981, 982), (927, 925, 931), (931, 925, 933), (233, 983, 982), (984, 985, 986), (986, 985, 987), (987, 985, 988), (987, 988, 989), (989, 988, 990), (989, 990, 991), (991, 990, 992), (992, 990, 993), (992, 993, 994), (994, 993, 995), (994, 995, 996), (996, 995, 997), (997, 995, 998), (997, 998, 999), (999, 998, 246), (999, 246, 248), (985, 1000, 988), (988, 1000, 1001), (988, 1001, 1002), (1002, 1001, 1003), (1002, 1003, 1004), (1004, 1003, 1005), (1004, 1005, 1006), (1006, 1005, 1007), (1006, 1007, 1008), (1008, 1007, 1009), (1008, 1009, 238), (238, 1009, 236), (236, 1009, 929), (236, 929, 930), (1000, 1010, 1001), (1001, 1010, 1011), (1001, 1011, 1003), (1003, 1011, 1012), (1003, 1012, 1005), (1005, 1012, 1013), (1005, 1013, 1007), (1007, 1013, 959), (1007, 959, 1014), (1014, 959, 958), (1014, 958, 928), (1010, 1015, 1011), (1011, 1015, 1016), (1011, 1016, 1012), (1012, 1016, 1017), (1012, 1017, 1013), (1013, 1017, 961), (1013, 961, 959), (1015, 1018, 1016), (1016, 1018, 1019), (1016, 1019, 1017), (1017, 1019, 964), (1017, 964, 963), (916, 917, 1018), (1018, 917, 918), (1018, 918, 1019), (1019, 918, 967), (1019, 967, 966), (966, 964, 1019), (963, 961, 1017), (1014, 928, 1009), (1009, 928, 929), (930, 233, 236), (238, 240, 1008), (1008, 240, 1020), (1008, 1020, 1006), (1006, 1020, 1021), (1006, 1021, 1004), (1004, 1021, 1022), (1004, 1022, 1002), (1002, 1022, 990), (1002, 990, 988), (240, 242, 1020), (1020, 242, 1023), (1020, 1023, 1021), (1021, 1023, 1024), (1021, 1024, 1022), (1022, 1024, 993), (1022, 993, 990), (242, 244, 1023), (1023, 244, 1025), (1023, 1025, 1024), (1024, 1025, 995), (1024, 995, 993), (244, 246, 1025), (1025, 246, 998), (1025, 998, 995), (1014, 1009, 1007), (1026, 984, 1027), (1027, 984, 1028), (1027, 1028, 1029), (1029, 1028, 1030), (1029, 1030, 1031), (1031, 1030, 1032), (1032, 1030, 1033), (1033, 1030, 1034), (1033, 1034, 1035), (1035, 1034, 1036), (1035, 1036, 1037), (1037, 1036, 1038), (1038, 1036, 1039), (1038, 1039, 1040), (1040, 1039, 249), (249, 1039, 1041), (249, 1041, 1042), (1042, 1041, 1043), (1042, 1043, 1044), (1044, 1043, 1045), (1044, 1045, 994), (994, 1045, 992), (992, 1045, 1046), (992, 1046, 991), (991, 1046, 989), (989, 1046, 1047), (989, 1047, 987), (987, 1047, 986), (986, 1047, 984), (984, 1047, 1048), (984, 1048, 1028), (1028, 1048, 1049), (1028, 1049, 1030), (1030, 1049, 1034), (994, 996, 1044), (1044, 996, 997), (1044, 997, 1050), (1050, 997, 999), (1050, 999, 1042), (1042, 999, 249), (999, 248, 249), (1031, 1051, 1029), (1029, 1051, 1027), (1048, 1047, 1052), (1052, 1047, 1046), (1052, 1046, 1053), (1053, 1046, 1045), (1053, 1045, 1043), (1048, 1052, 1049), (1049, 1052, 1054), (1049, 1054, 1034), (1034, 1054, 1036), (1054, 1052, 1053), (1054, 1053, 1055), (1055, 1053, 1043), (1055, 1043, 1041), (1050, 1042, 1044), (1039, 1036, 1055), (1055, 1036, 1054), (1039, 1055, 1041), (492, 494, 1056), (1056, 494, 1057), (1056, 1057, 1058), (1058, 1057, 1059), (1058, 1059, 1060), (1060, 1059, 1061), (1060, 1061, 1062), (1062, 1061, 1063), (1062, 1063, 1064), (1064, 1063, 1065), (1064, 1065, 1031), (1031, 1065, 1026), (1031, 1026, 1051), (1051, 1026, 1027), (1032, 1033, 1031), (1031, 1033, 1066), (1031, 1066, 1064), (1064, 1066, 1062), (1066, 1033, 1067), (1067, 1033, 1035), (1067, 1035, 1068), (1068, 1035, 1037), (1068, 1037, 1038), (1068, 1038, 1069), (1069, 1038, 1040), (1069, 1040, 247), (247, 1040, 249), (1069, 247, 1070), (1070, 247, 245), (1070, 245, 1071), (1071, 245, 243), (1071, 243, 1072), (1072, 243, 241), (1072, 241, 1073), (1073, 241, 239), (1073, 239, 1074), (1074, 239, 237), (1074, 237, 503), (503, 237, 438), (438, 237, 232), (503, 501, 1074), (1074, 501, 1075), (1074, 1075, 1073), (1073, 1075, 1076), (1073, 1076, 1072), (1072, 1076, 1077), (1072, 1077, 1071), (1071, 1077, 1078), (1071, 1078, 1070), (1070, 1078, 1079), (1070, 1079, 1069), (1069, 1079, 1068), (501, 500, 1075), (1075, 500, 498), (1075, 498, 1076), (1076, 498, 1080), (1076, 1080, 1077), (1077, 1080, 1081), (1077, 1081, 1078), (1078, 1081, 1082), (1078, 1082, 1079), (1079, 1082, 1083), (1079, 1083, 1068), (1068, 1083, 1067), (498, 496, 1080), (1080, 496, 1084), (1080, 1084, 1081), (1081, 1084, 1085), (1081, 1085, 1082), (1082, 1085, 1086), (1082, 1086, 1083), (1083, 1086, 1087), (1083, 1087, 1067), (1067, 1087, 1066), (496, 495, 1084), (1084, 495, 448), (1084, 448, 1056), (1056, 448, 449), (1056, 449, 450), (450, 451, 1056), (1056, 451, 492), (1085, 1084, 1056), (1086, 1085, 1058), (1058, 1085, 1056), (1087, 1086, 1060), (1060, 1086, 1058), (1066, 1087, 1062), (1062, 1087, 1060), (708, 867, 1190), (1190, 867, 1088), (867, 916, 1088), (1088, 916, 1089), (1089, 916, 1090), (1090, 916, 1018), (1090, 1018, 1015), (1090, 1015, 1091), (1091, 1015, 1010), (1091, 1010, 1092), (1092, 1010, 1000), (1092, 1000, 1093), (1093, 1000, 985), (1093, 985, 1094), (1094, 985, 984), (1094, 984, 1095), (984, 1026, 1095), (1095, 1026, 1096), (1096, 1026, 1097), (1097, 1026, 1065), (1097, 1065, 1063), (1097, 1063, 1098), (1098, 1063, 1061), (1098, 1061, 1099), (1099, 1061, 1059), (1099, 1059, 1100), (1100, 1059, 1057), (1100, 1057, 1101), (1101, 1057, 494), (1101, 494, 1102), (494, 493, 1102), (1102, 493, 1103), (377, 1104, 266), (266, 1104, 1105), (266, 1105, 1106), (1104, 377, 1107), (1107, 377, 375), (1107, 375, 1108), (1108, 375, 1109), (1109, 375, 372), (1109, 372, 1110), (1110, 372, 364), (1110, 364, 1111), (1111, 364, 1112), (1112, 364, 362), (1112, 362, 1113), (1113, 362, 360), (1113, 360, 1114), (1114, 360, 313), (1114, 313, 1115), (1115, 313, 1116), (1116, 313, 312), (1116, 312, 1117), (1117, 312, 357), (1117, 357, 1118), (1118, 357, 1119), (1119, 357, 354), (1119, 354, 1120), (1120, 354, 350), (1120, 350, 1121), (1121, 350, 1122), (1122, 350, 341), (1122, 341, 1123), (1123, 341, 339), (1123, 339, 1124), (1124, 339, 1125), (1125, 339, 337), (1125, 337, 1126), (1126, 337, 335), (1126, 335, 1127), (1127, 335, 1128), (1128, 335, 329), (1128, 329, 1129), (1129, 329, 324), (1129, 324, 1130), (1130, 324, 1131), (1131, 324, 319), (1131, 319, 1132), (1132, 319, 314), (1132, 314, 1133), (1133, 314, 282), (1133, 282, 1134), (1134, 282, 1135), (1135, 282, 280), (1135, 280, 1136), (1136, 280, 278), (1136, 278, 1137), (1137, 278, 1138), (1138, 278, 264), (1138, 264, 1106), (1106, 264, 266), (1139, 1140, 1141), (1141, 1140, 1142), (1141, 1142, 1143), (1143, 1142, 1144), (1143, 1144, 1145), (1145, 1146, 1143), (1143, 1146, 1147), (1143, 1147, 1148), (1148, 1149, 1143), (1143, 1149, 1150), (1143, 1150, 1151), (1151, 1150, 1152), (1151, 1152, 1153), (1154, 1112, 1153), (1153, 1112, 1155), (1153, 1155, 1151), (1151, 1155, 1156), (1151, 1156, 1157), (1112, 1154, 1111), (1111, 1154, 1158), (1111, 1158, 1110), (1110, 1158, 1159), (1110, 1159, 1109), (1109, 1159, 1160), (1109, 1160, 1108), (1108, 1160, 1161), (1108, 1161, 1107), (1107, 1161, 1162), (1107, 1162, 1104), (1104, 1162, 1163), (1104, 1163, 1105), (1105, 1163, 1164), (1105, 1164, 1106), (1106, 1164, 1165), (1106, 1165, 1138), (1138, 1165, 1166), (1138, 1166, 1137), (1137, 1166, 1167), (1137, 1167, 1136), (1136, 1167, 1168), (1136, 1168, 1135), (1135, 1168, 1169), (1135, 1169, 1134), (1134, 1169, 1103), (1134, 1103, 1133), (1133, 1103, 1132), (1132, 1103, 1131), (1131, 1103, 1170), (1131, 1170, 1130), (1130, 1170, 1171), (1130, 1171, 1129), (1129, 1171, 1128), (1128, 1171, 1127), (1127, 1171, 1126), (1126, 1171, 1172), (1126, 1172, 1125), (1125, 1172, 1124), (1124, 1172, 1123), (1123, 1172, 1122), (1122, 1172, 1121), (1121, 1172, 1173), (1121, 1173, 1120), (1120, 1173, 1119), (1119, 1173, 1118), (1118, 1173, 1117), (1117, 1173, 1116), (1116, 1173, 1115), (1115, 1173, 1155), (1115, 1155, 1114), (1114, 1155, 1113), (1113, 1155, 1112), (1103, 1169, 1102), (1102, 1169, 1174), (1102, 1174, 1175), (1175, 1176, 1102), (1102, 1176, 1089), (1102, 1089, 1101), (1101, 1089, 1090), (1101, 1090, 1100), (1100, 1090, 1091), (1100, 1091, 1099), (1099, 1091, 1092), (1099, 1092, 1098), (1098, 1092, 1093), (1098, 1093, 1097), (1097, 1093, 1094), (1097, 1094, 1096), (1096, 1094, 1095), (1176, 1177, 1089), (1089, 1177, 1178), (1089, 1178, 1179), (1089, 1179, 1088), (1088, 1179, 1180), (1088, 1180, 1181), (1181, 1182, 1088), (1088, 1182, 1141), (1088, 1141, 1190), (1190, 1141, 1183), (1190, 1183, 1157), (1157, 1183, 1151), (1182, 1184, 1141), (1141, 1184, 1139), (1156, 1155, 1185), (1185, 1155, 1186), (1185, 1186, 1187), (1188, 1189, 1185), (1185, 1189, 1156), (1170, 1103, 1191), (1191, 1103, 1192), (1191, 1192, 1193), (1193, 1192, 1194), (1193, 1194, 1195), (1195, 1194, 1196), (1195, 1196, 1197), (1197, 1196, 1198), (1197, 1198, 1199), (1199, 1198, 1200), (1199, 1200, 1201), (1201, 1200, 1202), (125, 1142, 2), (2, 1142, 1140), (2, 1140, 1139), (1142, 125, 1144), (1144, 125, 123), (1144, 123, 1145), (1145, 123, 1146), (1146, 123, 120), (1146, 120, 1147), (1147, 120, 112), (1147, 112, 1148), (1148, 112, 1149), (1149, 112, 110), (1149, 110, 1150), (1150, 110, 108), (1150, 108, 1152), (1152, 108, 61), (1152, 61, 1153), (1153, 61, 1154), (1154, 61, 60), (1154, 60, 1158), (1158, 60, 105), (1158, 105, 1159), (1159, 105, 1160), (1160, 105, 102), (1160, 102, 1161), (1161, 102, 98), (1161, 98, 1162), (1162, 98, 1163), (1163, 98, 89), (1163, 89, 1164), (1164, 89, 87), (1164, 87, 1165), (1165, 87, 1166), (1166, 87, 85), (1166, 85, 1167), (1167, 85, 83), (1167, 83, 1168), (1168, 83, 1169), (1169, 83, 77), (1169, 77, 1174), (1174, 77, 72), (1174, 72, 1175), (1175, 72, 1176), (1176, 72, 67), (1176, 67, 1177), (1177, 67, 62), (1177, 62, 1178), (1178, 62, 20), (1178, 20, 1179), (1179, 20, 1180), (1180, 20, 18), (1180, 18, 1181), (1181, 18, 16), (1181, 16, 1182), (1182, 16, 1184), (1184, 16, 0), (1184, 0, 1139), (1139, 0, 2), (1203, 1204, 1205), (1205, 1204, 1206), (1205, 1206, 1207), (1207, 1206, 1208), (1207, 1208, 1209), (1209, 1208, 1210), (1209, 1210, 1211), (1211, 1210, 1212), (1211, 1212, 1213), (1213, 1212, 1214), (1213, 1214, 1215), (1215, 1216, 1213), (1213, 1216, 1217), (1213, 1217, 1211), (1211, 1217, 1218), (1211, 1218, 1209), (1209, 1218, 1219), (1209, 1219, 1207), (1207, 1219, 1220), (1207, 1220, 1205), (1205, 1220, 1221), (1205, 1221, 1203), (1221, 1216, 1203), (1203, 1216, 1222), (1203, 1222, 1223), (1223, 1222, 1224), (1224, 1222, 1225), (1225, 1222, 1226), (1226, 1222, 1227), (1227, 1222, 1228), (1221, 1220, 1216), (1216, 1220, 1219), (1216, 1219, 1218), (1218, 1217, 1216), (1183, 1229, 1223), (1223, 1229, 1230), (1223, 1230, 1203), (1141, 1231, 1183), (1183, 1231, 1232), (1183, 1232, 1233), (1233, 1234, 1183), (1183, 1234, 1235), (1183, 1235, 1236), (1236, 1237, 1183), (1183, 1237, 1229), (1216, 1215, 1222), (1222, 1215, 1238), (1239, 1223, 1240), (1240, 1223, 1224), (1240, 1224, 1241), (1241, 1224, 1225), (1241, 1225, 1242), (1242, 1225, 1226), (1242, 1226, 1243), (1243, 1226, 1227), (1243, 1227, 1244), (1244, 1227, 1228), (1244, 1228, 1222), (1222, 1238, 1244), (1244, 1238, 1245), (1244, 1245, 1243), (1243, 1245, 1246), (1243, 1246, 1242), (1242, 1246, 1247), (1242, 1247, 1241), (1241, 1247, 1248), (1241, 1248, 1240), (1240, 1248, 1249), (1240, 1249, 1239), (1250, 1251, 1252), (1252, 1251, 1253), (1252, 1253, 1254), (1254, 1253, 1255), (1254, 1255, 1256), (1256, 1255, 1257), (1256, 1257, 1258), (1258, 1257, 1259), (1258, 1259, 1260), (1260, 1259, 1261), (1260, 1261, 1262), (1262, 1263, 1260), (1260, 1263, 1264), (1260, 1264, 1258), (1258, 1264, 1265), (1258, 1265, 1256), (1256, 1265, 1266), (1256, 1266, 1254), (1254, 1266, 1267), (1254, 1267, 1252), (1252, 1267, 1268), (1252, 1268, 1250), (1263, 1262, 1269), (1269, 1262, 1270), (1261, 1251, 1262), (1262, 1251, 1156), (1262, 1156, 1189), (1261, 1259, 1251), (1251, 1259, 1257), (1251, 1257, 1255), (1255, 1253, 1251), (1262, 1189, 1270), (1270, 1189, 1271), (1270, 1271, 1272), (1272, 1271, 1273), (1273, 1271, 1274), (1274, 1271, 1275), (1275, 1271, 1276), (1271, 1277, 1278), (1278, 1277, 1279), (1278, 1279, 1280), (1280, 1279, 1281), (1280, 1281, 1282), (1282, 1281, 1283), (1282, 1283, 1284), (1284, 1283, 1285), (1284, 1285, 1286), (1286, 1285, 1287), (1286, 1287, 1269), (1269, 1270, 1286), (1286, 1270, 1272), (1286, 1272, 1284), (1284, 1272, 1273), (1284, 1273, 1282), (1282, 1273, 1274), (1282, 1274, 1280), (1280, 1274, 1275), (1280, 1275, 1278), (1278, 1275, 1276), (1278, 1276, 1271), (708, 1189, 659), (659, 1189, 1188), (659, 1188, 1288), (1288, 1188, 1289), (708, 1190, 1189), (1277, 1271, 1190), (1190, 1271, 1189), (1290, 1291, 1292), (1292, 1291, 1293), (1292, 1293, 1294), (1294, 1293, 1295), (1294, 1295, 1296), (1296, 1295, 1297), (1296, 1297, 1298), (1298, 1297, 1299), (1298, 1299, 1300), (1300, 1299, 1301), (1300, 1301, 1288), (1288, 1289, 1300), (1300, 1289, 1302), (1300, 1302, 1298), (1298, 1302, 1303), (1298, 1303, 1296), (1296, 1303, 1304), (1296, 1304, 1294), (1294, 1304, 1305), (1294, 1305, 1292), (1292, 1305, 1306), (1292, 1306, 1290), (1171, 650, 1172), (1172, 650, 659), (1172, 659, 1307), (1307, 659, 1186), (1307, 1186, 1308), (1308, 1186, 1309), (1309, 1186, 1310), (1310, 1186, 1311), (1311, 1186, 1312), (1312, 1186, 1313), (1313, 1186, 1314), (1314, 1186, 1315), (1314, 1315, 1316), (1316, 1315, 1317), (1317, 1315, 1318), (1318, 1315, 1319), (1318, 1319, 1320), (1320, 1319, 1321), (1320, 1321, 1322), (1322, 1321, 1323), (1322, 1323, 1324), (1324, 1323, 1325), (1324, 1325, 1326), (1326, 1325, 1327), (1327, 1325, 1328), (1186, 659, 1187), (1187, 659, 1288), (1187, 1288, 1329), (1329, 1288, 1330), (1330, 1288, 1301), (1330, 1301, 1331), (1331, 1301, 1299), (1331, 1299, 1332), (1332, 1299, 1297), (1332, 1297, 1333), (1333, 1297, 1295), (1333, 1295, 1334), (1334, 1295, 1291), (1291, 1295, 1293), (1334, 1335, 1333), (1326, 1336, 1324), (1291, 1290, 1334), (1334, 1290, 1337), (1338, 1329, 1339), (1339, 1329, 1330), (1339, 1330, 1340), (1340, 1330, 1331), (1340, 1331, 1341), (1341, 1331, 1332), (1341, 1332, 1342), (1342, 1332, 1333), (1342, 1333, 1343), (1343, 1333, 1335), (1343, 1335, 1334), (1334, 1337, 1343), (1343, 1337, 1344), (1343, 1344, 1342), (1342, 1344, 1345), (1342, 1345, 1341), (1341, 1345, 1346), (1341, 1346, 1340), (1340, 1346, 1347), (1340, 1347, 1339), (1339, 1347, 1348), (1339, 1348, 1338), (1315, 1349, 1350), (1350, 1349, 1351), (1350, 1351, 1352), (1352, 1351, 1353), (1352, 1353, 1354), (1354, 1353, 1355), (1354, 1355, 1356), (1356, 1355, 1357), (1356, 1357, 1358), (1358, 1357, 1359), (1358, 1359, 1360), (1360, 1327, 1358), (1358, 1327, 1328), (1358, 1328, 1356), (1356, 1328, 1325), (1356, 1325, 1354), (1354, 1325, 1323), (1354, 1323, 1352), (1352, 1323, 1321), (1352, 1321, 1350), (1350, 1321, 1319), (1350, 1319, 1315), (1327, 1360, 1326), (1326, 1360, 1361), (1359, 1357, 1360), (1360, 1357, 1355), (1360, 1355, 1353), (1353, 1351, 1360), (1360, 1351, 1349), (1360, 1349, 1362), (1362, 1349, 1363), (1363, 1349, 1364), (1364, 1349, 1155), (1364, 1155, 1365), (1365, 1155, 1366), (1366, 1155, 1367), (1367, 1155, 1368), (1368, 1155, 1369), (1369, 1155, 1370), (1370, 1155, 1371), (1371, 1155, 1173), (1360, 1362, 1361), (1361, 1362, 1372), (1361, 1372, 1373), (1373, 1374, 1361), (1361, 1374, 1375), (1361, 1375, 1376), (1362, 1317, 1377), (1377, 1317, 1318), (1377, 1318, 1378), (1378, 1318, 1320), (1378, 1320, 1379), (1379, 1320, 1322), (1379, 1322, 1380), (1380, 1322, 1324), (1380, 1324, 1381), (1381, 1324, 1336), (1381, 1336, 1326), (1326, 1361, 1381), (1381, 1361, 1376), (1381, 1376, 1380), (1380, 1376, 1375), (1380, 1375, 1379), (1379, 1375, 1374), (1379, 1374, 1378), (1378, 1374, 1373), (1378, 1373, 1377), (1377, 1373, 1372), (1377, 1372, 1362), (1317, 1362, 1316), (1316, 1362, 1363), (1143, 1382, 1141), (1141, 1382, 1231), (1231, 1382, 1383), (1231, 1383, 1232), (1232, 1383, 1384), (1232, 1384, 1233), (1233, 1384, 1385), (1233, 1385, 1234), (1234, 1385, 1235), (1235, 1385, 1386), (1235, 1386, 1387), (1235, 1387, 1236), (1236, 1387, 1388), (1236, 1388, 1237), (1237, 1388, 1389), (1237, 1389, 1229), (1229, 1389, 1390), (1229, 1390, 1230), (1204, 1203, 1390), (1390, 1203, 1230), (1363, 1364, 1316), (1316, 1364, 1314), (1314, 1364, 1365), (1314, 1365, 1313), (1313, 1365, 1366), (1313, 1366, 1312), (1312, 1366, 1367), (1312, 1367, 1311), (1311, 1367, 1310), (1310, 1367, 1368), (1310, 1368, 1369), (1310, 1369, 1309), (1309, 1369, 1370), (1309, 1370, 1308), (1308, 1370, 1371), (1308, 1371, 1307), (1307, 1371, 1173), (1307, 1173, 1172), (1394, 1393, 1392, 1391, 1414, 1413, 1412, 1411, 1410, 1409, 1408, 1407, 1406, 1405, 1404, 1403, 1402, 1401, 1400, 1399, 1398, 1397, 1396, 1395), (1415, 1416, 1417), (1417, 1416, 1418), (1417, 1418, 1419), (1419, 1418, 1420), (1419, 1420, 1421), (1421, 1420, 1422), (1421, 1422, 1423), (1423, 1422, 1424), (1423, 1424, 1425), (1425, 1424, 1426), (1425, 1426, 1427), (1427, 1426, 1428), (1427, 1428, 1429), (1429, 1428, 1430), (1429, 1430, 1431), (1431, 1430, 1432), (1431, 1432, 1433), (1433, 1432, 1434), (1433, 1434, 1435), (1435, 1434, 1436), (1435, 1436, 1437), (1437, 1436, 1438), (1437, 1438, 1439), (1439, 1438, 1440), (1439, 1440, 1441), (1441, 1440, 1442), (1441, 1442, 1443), (1443, 1442, 1444), (1443, 1444, 1445), (1445, 1444, 1446), (1445, 1446, 1447), (1447, 1446, 1448), (1447, 1448, 1449), (1449, 1448, 1450), (1449, 1450, 1451), (1451, 1450, 1452), (1451, 1452, 1453), (1453, 1452, 1454), (1453, 1454, 1455), (1455, 1454, 1456), (1455, 1456, 1457), (1457, 1456, 1458), (1457, 1458, 1459), (1459, 1458, 1460), (1459, 1460, 1461), (1461, 1460, 1462), (1461, 1462, 1415), (1415, 1462, 1416), (1463, 1464, 1465), (1465, 1464, 1466), (1465, 1466, 1467), (1467, 1466, 1468), (1467, 1468, 1469), (1469, 1468, 1470), (1469, 1470, 1471), (1471, 1470, 1472), (1471, 1472, 1473), (1473, 1472, 1474), (1473, 1474, 1475), (1475, 1474, 1476), (1475, 1476, 1477), (1477, 1476, 1478), (1477, 1478, 1479), (1479, 1478, 1480), (1479, 1480, 1481), (1481, 1480, 1482), (1481, 1482, 1483), (1483, 1482, 1484), (1483, 1484, 1485), (1485, 1484, 1486), (1485, 1486, 1487), (1487, 1486, 1488), (1487, 1488, 1489), (1489, 1488, 1490), (1489, 1490, 1491), (1491, 1490, 1492), (1491, 1492, 1493), (1493, 1492, 1494), (1493, 1494, 1495), (1495, 1494, 1496), (1495, 1496, 1497), (1497, 1496, 1498), (1497, 1498, 1499), (1499, 1498, 1500), (1499, 1500, 1501), (1501, 1500, 1502), (1501, 1502, 1503), (1503, 1502, 1504), (1503, 1504, 1505), (1505, 1504, 1506), (1505, 1506, 1507), (1507, 1506, 1508), (1507, 1508, 1509), (1509, 1508, 1510), (1509, 1510, 1463), (1463, 1510, 1464), (1442, 1511, 1444), (1444, 1511, 1512), (1444, 1512, 1446), (1446, 1512, 1513), (1446, 1513, 1448), (1448, 1513, 1514), (1448, 1514, 1450), (1450, 1514, 1515), (1450, 1515, 1452), (1452, 1515, 1516), (1452, 1516, 1454), (1454, 1516, 1517), (1454, 1517, 1456), (1456, 1517, 1518), (1456, 1518, 1458), (1458, 1518, 1519), (1458, 1519, 1460), (1460, 1519, 1520), (1460, 1520, 1462), (1462, 1520, 1521), (1462, 1521, 1416), (1416, 1521, 1522), (1416, 1522, 1418), (1418, 1522, 1523), (1418, 1523, 1420), (1420, 1523, 1524), (1420, 1524, 1422), (1422, 1524, 1525), (1422, 1525, 1424), (1424, 1525, 1526), (1424, 1526, 1426), (1426, 1526, 1527), (1426, 1527, 1428), (1428, 1527, 1528), (1428, 1528, 1430), (1430, 1528, 1529), (1430, 1529, 1432), (1432, 1529, 1530), (1432, 1530, 1434), (1434, 1530, 1531), (1434, 1531, 1436), (1436, 1531, 1532), (1436, 1532, 1438), (1438, 1532, 1533), (1438, 1533, 1440), (1440, 1533, 1534), (1440, 1534, 1442), (1442, 1534, 1511), (1511, 1466, 1512), (1512, 1466, 1464), (1512, 1464, 1513), (1513, 1464, 1510), (1513, 1510, 1514), (1514, 1510, 1508), (1514, 1508, 1515), (1515, 1508, 1506), (1515, 1506, 1516), (1516, 1506, 1504), (1516, 1504, 1517), (1517, 1504, 1502), (1517, 1502, 1518), (1518, 1502, 1500), (1518, 1500, 1519), (1519, 1500, 1498), (1519, 1498, 1520), (1520, 1498, 1496), (1520, 1496, 1521), (1521, 1496, 1494), (1521, 1494, 1522), (1522, 1494, 1492), (1522, 1492, 1523), (1523, 1492, 1490), (1523, 1490, 1524), (1524, 1490, 1488), (1524, 1488, 1525), (1525, 1488, 1486), (1525, 1486, 1526), (1526, 1486, 1484), (1526, 1484, 1527), (1527, 1484, 1482), (1527, 1482, 1528), (1528, 1482, 1480), (1528, 1480, 1529), (1529, 1480, 1478), (1529, 1478, 1530), (1530, 1478, 1476), (1530, 1476, 1531), (1531, 1476, 1474), (1531, 1474, 1532), (1532, 1474, 1472), (1532, 1472, 1533), (1533, 1472, 1470), (1533, 1470, 1534), (1534, 1470, 1468), (1534, 1468, 1511), (1511, 1468, 1466), (1467, 1487, 1465), (1465, 1487, 1489), (1465, 1489, 1463), (1463, 1489, 1491), (1463, 1491, 1509), (1509, 1491, 1493), (1509, 1493, 1507), (1507, 1493, 1495), (1507, 1495, 1505), (1505, 1495, 1497), (1505, 1497, 1503), (1503, 1497, 1499), (1503, 1499, 1501), (1487, 1467, 1485), (1485, 1467, 1469), (1485, 1469, 1483), (1483, 1469, 1471), (1483, 1471, 1481), (1481, 1471, 1473), (1481, 1473, 1479), (1479, 1473, 1475), (1479, 1475, 1477), (1239, 1398, 1223), (1223, 1398, 1399), (1223, 1399, 1400), (1151, 1391, 1239), (1239, 1391, 1392), (1239, 1392, 1393), (1183, 1410, 1151), (1151, 1410, 1411), (1151, 1411, 1412), (1223, 1405, 1183), (1183, 1405, 1406), (1183, 1406, 1407), (1393, 1394, 1239), (1239, 1394, 1395), (1239, 1395, 1396), (1396, 1397, 1239), (1239, 1397, 1398), (1400, 1401, 1223), (1223, 1401, 1402), (1223, 1402, 1403), (1403, 1404, 1223), (1223, 1404, 1405), (1407, 1408, 1183), (1183, 1408, 1409), (1183, 1409, 1410), (1412, 1413, 1151), (1151, 1413, 1414), (1151, 1414, 1391), (1214, 1212, 1215), (1215, 1212, 1210), (1215, 1210, 1208), (1208, 1206, 1215), (1215, 1206, 1204), (1215, 1204, 1239), (1239, 1204, 1390), (1239, 1390, 1389), (1239, 1389, 1151), (1151, 1389, 1388), (1151, 1388, 1387), (1387, 1386, 1151), (1151, 1386, 1385), (1151, 1385, 1384), (1384, 1383, 1151), (1151, 1383, 1382), (1151, 1382, 1143), (1215, 1239, 1238), (1238, 1239, 1249), (1238, 1249, 1248), (1248, 1247, 1238), (1238, 1247, 1246), (1238, 1246, 1245), (1315, 1429, 1349), (1349, 1429, 1431), (1349, 1431, 1433), (1186, 1415, 1315), (1315, 1415, 1417), (1315, 1417, 1419), (1155, 1453, 1186), (1186, 1453, 1455), (1186, 1455, 1457), (1349, 1443, 1155), (1155, 1443, 1445), (1155, 1445, 1447), (1419, 1421, 1315), (1315, 1421, 1423), (1315, 1423, 1425), (1425, 1427, 1315), (1315, 1427, 1429), (1433, 1435, 1349), (1349, 1435, 1437), (1349, 1437, 1439), (1439, 1441, 1349), (1349, 1441, 1443), (1447, 1449, 1155), (1155, 1449, 1451), (1155, 1451, 1453), (1457, 1459, 1186), (1186, 1459, 1461), (1186, 1461, 1415), (1251, 1250, 1156), (1156, 1250, 1157), (1268, 1267, 1250), (1250, 1267, 1266), (1250, 1266, 1265), (1265, 1264, 1250), (1250, 1264, 1263), (1250, 1263, 1157), (1157, 1263, 1269), (1157, 1269, 1190), (1190, 1269, 1277), (1277, 1269, 1287), (1277, 1287, 1285), (1285, 1283, 1277), (1277, 1283, 1281), (1277, 1281, 1279), (1329, 1338, 1187), (1187, 1338, 1185), (1306, 1289, 1290), (1290, 1289, 1188), (1290, 1188, 1185), (1306, 1305, 1289), (1289, 1305, 1304), (1289, 1304, 1303), (1303, 1302, 1289), (1290, 1185, 1337), (1337, 1185, 1338), (1337, 1338, 1344), (1344, 1338, 1345), (1345, 1338, 1346), (1346, 1338, 1347), (1347, 1338, 1348), (600, 650, 1170), (1170, 650, 1171), (1201, 577, 1199), (1199, 577, 591), (1199, 591, 592), (1199, 592, 1197), (1197, 592, 594), (1197, 594, 1195), (1195, 594, 596), (1195, 596, 1193), (1193, 596, 598), (1193, 598, 1191), (1191, 598, 600), (1191, 600, 1170), (550, 577, 1202), (1202, 577, 1201), (1103, 493, 1192), (1192, 493, 554), (1192, 554, 551), (1192, 551, 1194), (1194, 551, 523), (1194, 523, 1196), (1196, 523, 524), (1196, 524, 1198), (1198, 524, 526), (1198, 526, 1200), (1200, 526, 550), (1200, 550, 1202)])
me_startmodul.use_remesh_preserve_volume = False
me_startmodul.use_remesh_preserve_attributes = False
me_startmodul.use_mirror_vertex_groups = False
me_startmodul.update()

# ---- objects
ob_startmodul = bpy.data.objects.new('Startmodul', me_startmodul)

# ---- transforms, parenting, visibility, modifiers, constraints
ob_startmodul.location = (0.0, 0.0, 0.0)
ob_startmodul.scale = (1.0, -1.0, 1.0)
ob_startmodul.lineart.crease_threshold = 0.0

# ---- collection membership
col_collection_20.objects.link(ob_startmodul)

# ---- scene / render settings (as saved in the file)
scene.frame_start = 1; scene.frame_end = 250; scene.frame_set(1)
scene.render.engine = 'BLENDER_EEVEE_NEXT'
scene.render.resolution_percentage = 50
scene.render.dither_intensity = 0.0
scene.cycles.use_denoising = False
scene.cycles.samples = 128
scene.cycles.sampling_pattern = 'TABULATED_SOBOL'
scene.cycles.light_sampling_threshold = 0.0
scene.cycles.use_adaptive_sampling = False
scene.cycles.use_light_tree = False
scene.cycles.blur_glossy = 0.0
scene.cycles.sample_clamp_indirect = 0.0
scene.view_settings.view_transform = 'Standard'
scene.unit_settings.scale_length = 0.001
bpy.context.view_layer.update()

# ---- added for rendering (the .blend has no active camera and no usable light): camera, sun
cam_auto = bpy.data.cameras.new('AutoCamera')
cam_auto.lens = 50.0
cam_auto.sensor_width = 36.0
cam_auto.clip_end = 1479.41
ob_auto_camera = bpy.data.objects.new('AutoCamera', cam_auto)
scene.collection.objects.link(ob_auto_camera)
ob_auto_camera.location = (127.297, -115.656, 71.4376)
ob_auto_camera.rotation_euler = (1.09748, -7.21219e-08, 0.694738)
scene.camera = ob_auto_camera
light_auto_sun = bpy.data.lights.new('AutoSun', 'SUN')
light_auto_sun.energy = 3.0
light_auto_sun.angle = 0.0523599
ob_auto_sun = bpy.data.objects.new('AutoSun', light_auto_sun)
scene.collection.objects.link(ob_auto_sun)
ob_auto_sun.rotation_euler = (0.872665, 0.174533, 0.523599)
bpy.context.view_layer.update()
